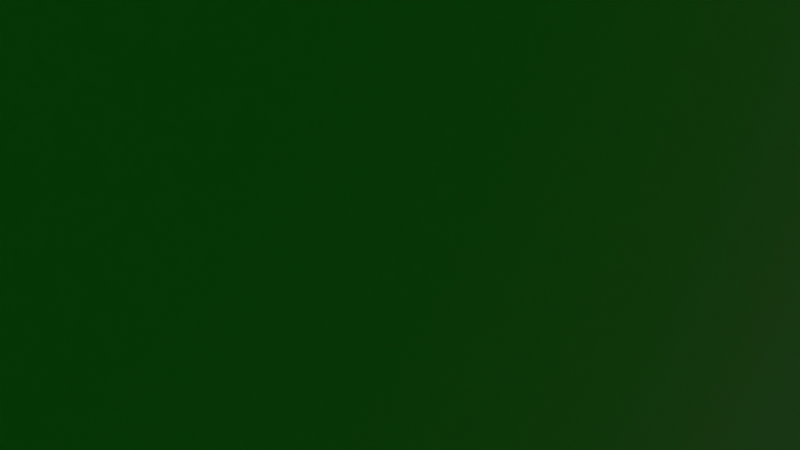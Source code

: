 # Source: InverseGravitySample.blend  (saved by Blender 4.0.36; exported with 4.5.12 LTS)
import bpy
from mathutils import Matrix  # noqa: F401  (used for matrix-valued properties, if any)

bpy.ops.wm.read_factory_settings(use_empty=True)
scene = bpy.context.scene
scene.name = 'Scene'

# ---- collections
col_collection = bpy.data.collections.new('Collection'); scene.collection.children.link(col_collection)
col_inversegravity = bpy.data.collections.new('InverseGravity'); scene.collection.children.link(col_inversegravity)

# ---- materials (node trees are filled in below, after node groups)
mat_monoinversal = bpy.data.materials.new('MonoInversal')
mat_monoinversal.alpha_threshold = 0.0
mat_monoinversal.use_transparent_shadow = False
mat_monoinversal.diffuse_color = (0.03036, 0.8003, 0.03127, 1.0)
mat_monoinversal.roughness = 0.08685
mat_monoinversal.line_color = (0.0, 0.0, 0.0, 1.0)
mat_monoinversallamp = bpy.data.materials.new('MonoInversalLamp')
mat_monoinversallamp.alpha_threshold = 0.0
mat_monoinversallamp.use_transparent_shadow = False
mat_monoinversallamp.diffuse_color = (0.06666, 0.1376, 0.8007, 1.0)
mat_monoinversallamp.roughness = 0.0
mat_monoinversallamp.line_color = (0.0, 0.0, 0.0, 1.0)

# ---- node groups
ng_auto_smooth = bpy.data.node_groups.new('Auto Smooth', 'GeometryNodeTree')
_s = ng_auto_smooth.interface.new_socket(name='Geometry', in_out='OUTPUT', socket_type='NodeSocketGeometry')
_s = ng_auto_smooth.interface.new_socket(name='Geometry', in_out='INPUT', socket_type='NodeSocketGeometry')
_s = ng_auto_smooth.interface.new_socket(name='Angle', in_out='INPUT', socket_type='NodeSocketFloat')
_s.subtype = 'ANGLE'
_s.min_value = 0.0
_s.max_value = 3.142
ng_auto_smooth.is_modifier = True
_N = ng_auto_smooth.nodes; _L = ng_auto_smooth.links
n0 = _N.new('NodeGroupOutput'); n0.name = 'Group Output'; n0.location = (480, -100)
n1 = _N.new('NodeGroupInput'); n1.name = 'Group Input'; n1.location = (-420, -300)
n2 = _N.new('NodeGroupInput'); n2.name = 'Group Input.001'; n2.location = (-60, -100)
n3 = _N.new('GeometryNodeSetShadeSmooth'); n3.name = 'Set Shade Smooth'; n3.location = (120, -100)
n3.domain = 'EDGE'
n4 = _N.new('GeometryNodeSetShadeSmooth'); n4.name = 'Set Shade Smooth.001'; n4.location = (300, -100)
n5 = _N.new('GeometryNodeInputMeshEdgeAngle'); n5.name = 'Edge Angle'; n5.location = (-420, -220)
n6 = _N.new('GeometryNodeInputEdgeSmooth'); n6.name = 'Is Edge Smooth'; n6.location = (-60, -160)
n7 = _N.new('GeometryNodeInputShadeSmooth'); n7.name = 'Is Face Smooth'; n7.location = (-240, -340)
n8 = _N.new('FunctionNodeBooleanMath'); n8.name = 'Boolean Math'; n8.location = (-60, -220)
n9 = _N.new('FunctionNodeCompare'); n9.name = 'Compare'; n9.location = (-240, -180)
n9.operation = 'LESS_EQUAL'
_L.new(n5.outputs[0], n9.inputs[0])
_L.new(n4.outputs[0], n0.inputs[0])
_L.new(n1.outputs[1], n9.inputs[1])
_L.new(n9.outputs[0], n8.inputs[0])
_L.new(n7.outputs[0], n8.inputs[1])
_L.new(n2.outputs[0], n3.inputs[0])
_L.new(n6.outputs[0], n3.inputs[1])
_L.new(n3.outputs[0], n4.inputs[0])
_L.new(n8.outputs[0], n3.inputs[2])
n0.is_active_output = True

# ---- material node trees
mat_monoinversal.use_nodes = True; mat_monoinversal.node_tree.nodes.clear()
_N = mat_monoinversal.node_tree.nodes; _L = mat_monoinversal.node_tree.links
n0 = _N.new('ShaderNodeOutputMaterial'); n0.name = 'Material Output'; n0.location = (300, 300)
n1 = _N.new('ShaderNodeBsdfPrincipled'); n1.name = 'Principled BSDF'; n1.location = (10, 300)
n1.inputs[0].default_value = (0.09822, 0.8001, 0.07006, 1.0)
n1.inputs[2].default_value = 0.06477
n1.inputs[3].default_value = 1.45
_L.new(n1.outputs[0], n0.inputs[0])
n0.is_active_output = True
mat_monoinversallamp.use_nodes = True; mat_monoinversallamp.node_tree.nodes.clear()
_N = mat_monoinversallamp.node_tree.nodes; _L = mat_monoinversallamp.node_tree.links
n0 = _N.new('ShaderNodeOutputMaterial'); n0.name = 'Material Output'; n0.location = (300, 300)
n1 = _N.new('ShaderNodeBsdfPrincipled'); n1.name = 'Principled BSDF'; n1.location = (10, 300)
n1.inputs[0].default_value = (0.1012, 0.1693, 0.8008, 1.0)
n1.inputs[2].default_value = 0.06477
n1.inputs[3].default_value = 1.45
n1.inputs[27].default_value = (0.08312, 0.1054, 1.0, 1.0)
n1.inputs[28].default_value = 1.0
_L.new(n1.outputs[0], n0.inputs[0])
n0.is_active_output = True

# ---- world
world_world = bpy.data.worlds.new('World'); scene.world = world_world
world_world.use_nodes = True; world_world.node_tree.nodes.clear()
_N = world_world.node_tree.nodes; _L = world_world.node_tree.links
n0 = _N.new('ShaderNodeOutputWorld'); n0.name = 'World Output'; n0.location = (300, 300)
n1 = _N.new('ShaderNodeBackground'); n1.name = 'Background'; n1.location = (10, 300)
n1.inputs[0].default_value = (0.05088, 0.05088, 0.05088, 1.0)
_L.new(n1.outputs[0], n0.inputs[0])
n0.is_active_output = True
world_world.color = (0.05088, 0.05088, 0.05088)
world_world.use_sun_shadow = False
world_world.sun_shadow_jitter_overblur = 0.0

# ---- cameras
cam_camera = bpy.data.cameras.new('Camera')
cam_camera.clip_end = 100.0
cam_camera.ortho_scale = 7.314

# ---- lights
light_light = bpy.data.lights.new('Light', 'POINT')
light_light.transmission_factor = 0.0
light_light.use_soft_falloff = False
light_light.energy = 1000.0
light_light.shadow_soft_size = 0.1
light_light.shadow_maximum_resolution = 0.006
light_light.use_absolute_resolution = True

# ---- meshes
me_cube_001 = bpy.data.meshes.new('Cube.001')
me_cube_001.from_pydata([(-7.0, -7.0, 0.0), (-9.1, -9.1, 2.25), (-7.0, 7.0, 0.0), (-9.1, 9.1, 2.25), (7.0, -7.0, 0.0), (9.1, -9.1, 2.25), (7.0, 7.0, 0.0), (9.1, 9.1, 2.25)], [], [(0, 1, 3, 2), (2, 3, 7, 6), (6, 7, 5, 4), (2, 6, 4, 0)])
_uv = me_cube_001.uv_layers.new(name='UVMap')
_uv.uv.foreach_set('vector', [0.375, 0.0, 0.625, 0.0, 0.625, 0.25, 0.375, 0.25, 0.375, 0.25, 0.625, 0.25, 0.625, 0.5, 0.375, 0.5, 0.375, 0.5, 0.625, 0.5, 0.625, 0.75, 0.375, 0.75, 0.125, 0.5, 0.375, 0.5, 0.375, 0.75, 0.125, 0.75])
me_cube_001.materials.append(mat_monoinversal)
me_cube_001.update()
me_cube_005 = bpy.data.meshes.new('Cube.005')
me_cube_005.from_pydata([(-1.0, -1.0, 0.0), (-1.0, -1.0, 10.0), (-1.0, 1.0, 0.0), (-1.0, 1.0, 10.0), (1.0, -1.0, 0.0), (1.0, -1.0, 10.0), (1.0, 1.0, 0.0), (1.0, 1.0, 10.0)], [], [(0, 1, 3, 2), (2, 3, 7, 6), (6, 7, 5, 4), (4, 5, 1, 0), (2, 6, 4, 0), (7, 3, 1, 5)])
_uv = me_cube_005.uv_layers.new(name='UVMap')
_uv.uv.foreach_set('vector', [0.375, 0.0, 0.625, 0.0, 0.625, 0.25, 0.375, 0.25, 0.375, 0.25, 0.625, 0.25, 0.625, 0.5, 0.375, 0.5, 0.375, 0.5, 0.625, 0.5, 0.625, 0.75, 0.375, 0.75, 0.375, 0.75, 0.625, 0.75, 0.625, 1.0, 0.375, 1.0, 0.125, 0.5, 0.375, 0.5, 0.375, 0.75, 0.125, 0.75, 0.625, 0.5, 0.875, 0.5, 0.875, 0.75, 0.625, 0.75])
me_cube_005.materials.append(mat_monoinversal)
me_cube_005.update()
me_cube_006 = bpy.data.meshes.new('Cube.006')
me_cube_006.from_pydata([(-1.0, -1.0, 0.0), (-1.0, -1.0, 10.0), (-1.0, 1.0, 0.0), (-1.0, 1.0, 10.0), (1.0, -1.0, 0.0), (1.0, -1.0, 10.0), (1.0, 1.0, 0.0), (1.0, 1.0, 10.0)], [], [(0, 1, 3, 2), (2, 3, 7, 6), (6, 7, 5, 4), (4, 5, 1, 0), (2, 6, 4, 0), (7, 3, 1, 5)])
_uv = me_cube_006.uv_layers.new(name='UVMap')
_uv.uv.foreach_set('vector', [0.375, 0.0, 0.625, 0.0, 0.625, 0.25, 0.375, 0.25, 0.375, 0.25, 0.625, 0.25, 0.625, 0.5, 0.375, 0.5, 0.375, 0.5, 0.625, 0.5, 0.625, 0.75, 0.375, 0.75, 0.375, 0.75, 0.625, 0.75, 0.625, 1.0, 0.375, 1.0, 0.125, 0.5, 0.375, 0.5, 0.375, 0.75, 0.125, 0.75, 0.625, 0.5, 0.875, 0.5, 0.875, 0.75, 0.625, 0.75])
me_cube_006.materials.append(mat_monoinversal)
me_cube_006.update()
me_cube_007 = bpy.data.meshes.new('Cube.007')
me_cube_007.from_pydata([(-1.0, -1.0, 0.0), (-1.0, -1.0, 10.0), (-1.0, 1.0, 0.0), (-1.0, 1.0, 10.0), (1.0, -1.0, 0.0), (1.0, -1.0, 10.0), (1.0, 1.0, 0.0), (1.0, 1.0, 10.0)], [], [(0, 1, 3, 2), (2, 3, 7, 6), (6, 7, 5, 4), (4, 5, 1, 0), (2, 6, 4, 0), (7, 3, 1, 5)])
_uv = me_cube_007.uv_layers.new(name='UVMap')
_uv.uv.foreach_set('vector', [0.375, 0.0, 0.625, 0.0, 0.625, 0.25, 0.375, 0.25, 0.375, 0.25, 0.625, 0.25, 0.625, 0.5, 0.375, 0.5, 0.375, 0.5, 0.625, 0.5, 0.625, 0.75, 0.375, 0.75, 0.375, 0.75, 0.625, 0.75, 0.625, 1.0, 0.375, 1.0, 0.125, 0.5, 0.375, 0.5, 0.375, 0.75, 0.125, 0.75, 0.625, 0.5, 0.875, 0.5, 0.875, 0.75, 0.625, 0.75])
me_cube_007.materials.append(mat_monoinversal)
me_cube_007.update()
me_cube_008 = bpy.data.meshes.new('Cube.008')
me_cube_008.from_pydata([(-1.0, -1.0, 0.0), (-1.0, -1.0, 10.0), (-1.0, 1.0, 0.0), (-1.0, 1.0, 10.0), (1.0, -1.0, 0.0), (1.0, -1.0, 10.0), (1.0, 1.0, 0.0), (1.0, 1.0, 10.0)], [], [(0, 1, 3, 2), (2, 3, 7, 6), (6, 7, 5, 4), (4, 5, 1, 0), (2, 6, 4, 0), (7, 3, 1, 5)])
_uv = me_cube_008.uv_layers.new(name='UVMap')
_uv.uv.foreach_set('vector', [0.375, 0.0, 0.625, 0.0, 0.625, 0.25, 0.375, 0.25, 0.375, 0.25, 0.625, 0.25, 0.625, 0.5, 0.375, 0.5, 0.375, 0.5, 0.625, 0.5, 0.625, 0.75, 0.375, 0.75, 0.375, 0.75, 0.625, 0.75, 0.625, 1.0, 0.375, 1.0, 0.125, 0.5, 0.375, 0.5, 0.375, 0.75, 0.125, 0.75, 0.625, 0.5, 0.875, 0.5, 0.875, 0.75, 0.625, 0.75])
me_cube_008.materials.append(mat_monoinversal)
me_cube_008.update()
me_cube_009 = bpy.data.meshes.new('Cube.009')
me_cube_009.from_pydata([(-1.0, -1.0, 0.0), (-1.0, -1.0, 10.0), (-1.0, 1.0, 0.0), (-1.0, 1.0, 10.0), (1.0, -1.0, 0.0), (1.0, -1.0, 10.0), (1.0, 1.0, 0.0), (1.0, 1.0, 10.0)], [], [(0, 1, 3, 2), (2, 3, 7, 6), (6, 7, 5, 4), (4, 5, 1, 0), (2, 6, 4, 0), (7, 3, 1, 5)])
_uv = me_cube_009.uv_layers.new(name='UVMap')
_uv.uv.foreach_set('vector', [0.375, 0.0, 0.625, 0.0, 0.625, 0.25, 0.375, 0.25, 0.375, 0.25, 0.625, 0.25, 0.625, 0.5, 0.375, 0.5, 0.375, 0.5, 0.625, 0.5, 0.625, 0.75, 0.375, 0.75, 0.375, 0.75, 0.625, 0.75, 0.625, 1.0, 0.375, 1.0, 0.125, 0.5, 0.375, 0.5, 0.375, 0.75, 0.125, 0.75, 0.625, 0.5, 0.875, 0.5, 0.875, 0.75, 0.625, 0.75])
me_cube_009.materials.append(mat_monoinversal)
me_cube_009.update()
me_cube_004 = bpy.data.meshes.new('Cube.004')
me_cube_004.from_pydata([(-10.0, -21.0, -2.384e-07), (-10.0, -21.0, 1.0), (-10.0, 10.0, 0.0), (-10.0, 10.0, 1.0), (10.0, -21.0, -2.384e-07), (10.0, -21.0, 1.0), (10.0, 10.0, 0.0), (10.0, 10.0, 1.0)], [], [(0, 1, 3, 2), (2, 3, 7, 6), (6, 7, 5, 4), (4, 5, 1, 0), (2, 6, 4, 0), (7, 3, 1, 5)])
_uv = me_cube_004.uv_layers.new(name='UVMap')
_uv.uv.foreach_set('vector', [0.375, 0.0, 0.625, 0.0, 0.625, 0.25, 0.375, 0.25, 0.375, 0.25, 0.625, 0.25, 0.625, 0.5, 0.375, 0.5, 0.375, 0.5, 0.625, 0.5, 0.625, 0.75, 0.375, 0.75, 0.375, 0.75, 0.625, 0.75, 0.625, 1.0, 0.375, 1.0, 0.125, 0.5, 0.375, 0.5, 0.375, 0.75, 0.125, 0.75, 0.625, 0.5, 0.875, 0.5, 0.875, 0.75, 0.625, 0.75])
me_cube_004.materials.append(mat_monoinversal)
me_cube_004.update()
me_roundcube = bpy.data.meshes.new('Roundcube')
me_roundcube.from_pydata([(14.43, 14.43, -14.43), (10.83, 15.93, -15.93), (7.217, 16.93, -16.93), (3.608, 17.49, -17.49), (-2.446e-07, 17.68, -17.68), (-3.608, 17.49, -17.49), (-7.217, 16.93, -16.93), (-10.83, 15.93, -15.93), (15.93, 15.93, -10.83), (11.95, 18.42, -11.95), (7.967, 20.01, -12.69), (3.984, 20.9, -13.12), (-2.446e-07, 21.19, -13.26), (-3.984, 20.9, -13.12), (-7.967, 20.01, -12.69), (-11.95, 18.42, -11.95), (16.93, 16.93, -7.217), (12.69, 20.01, -7.967), (8.463, 21.95, -8.463), (4.231, 23.03, -8.746), (-2.446e-07, 23.39, -8.839), (-4.231, 23.03, -8.746), (-8.463, 21.95, -8.463), (-12.69, 20.01, -7.967), (17.49, 17.49, -3.608), (13.12, 20.9, -3.984), (8.746, 23.03, -4.231), (4.373, 24.22, -4.373), (-2.446e-07, 24.61, -4.419), (-4.373, 24.22, -4.373), (-8.746, 23.03, -4.231), (-13.12, 20.9, -3.984), (17.68, 17.68, -7.746e-07), (13.26, 21.19, -7.746e-07), (8.839, 23.39, -7.746e-07), (4.419, 24.61, -7.746e-07), (-2.446e-07, 25.0, -7.746e-07), (-4.419, 24.61, -7.746e-07), (-8.839, 23.39, -7.746e-07), (-13.26, 21.19, -7.746e-07), (17.49, 17.49, 3.608), (13.12, 20.9, 3.984), (8.746, 23.03, 4.231), (4.373, 24.22, 4.373), (-2.446e-07, 24.61, 4.419), (-4.373, 24.22, 4.373), (-8.746, 23.03, 4.231), (-13.12, 20.9, 3.984), (16.93, 16.93, 7.217), (12.69, 20.01, 7.967), (8.463, 21.95, 8.463), (4.231, 23.03, 8.746), (-2.446e-07, 23.39, 8.839), (-4.231, 23.03, 8.746), (-8.463, 21.95, 8.463), (-12.69, 20.01, 7.967), (15.93, 15.93, 10.83), (11.95, 18.42, 11.95), (7.967, 20.01, 12.69), (3.984, 20.9, 13.12), (-2.446e-07, 21.19, 13.26), (-3.984, 20.9, 13.12), (-7.967, 20.01, 12.69), (-11.95, 18.42, 11.95), (-14.43, 14.43, -14.43), (-15.93, 10.83, -15.93), (-16.93, 7.217, -16.93), (-17.49, 3.608, -17.49), (-17.68, 6.856e-07, -17.68), (-17.49, -3.608, -17.49), (-16.93, -7.217, -16.93), (-15.93, -10.83, -15.93), (-15.93, 15.93, -10.83), (-18.42, 11.95, -11.95), (-20.01, 7.967, -12.69), (-20.9, 3.984, -13.12), (-21.19, 6.856e-07, -13.26), (-20.9, -3.984, -13.12), (-20.01, -7.967, -12.69), (-18.42, -11.95, -11.95), (-16.93, 16.93, -7.217), (-20.01, 12.69, -7.967), (-21.95, 8.463, -8.463), (-23.03, 4.231, -8.746), (-23.39, 6.856e-07, -8.839), (-23.03, -4.231, -8.746), (-21.95, -8.463, -8.463), (-20.01, -12.69, -7.967), (-17.49, 17.49, -3.608), (-20.9, 13.12, -3.984), (-23.03, 8.746, -4.231), (-24.22, 4.373, -4.373), (-24.61, 6.856e-07, -4.419), (-24.22, -4.373, -4.373), (-23.03, -8.746, -4.231), (-20.9, -13.12, -3.984), (-17.68, 17.68, -7.746e-07), (-21.19, 13.26, -7.746e-07), (-23.39, 8.839, -7.746e-07), (-24.61, 4.419, -7.746e-07), (-25.0, 6.856e-07, -7.746e-07), (-24.61, -4.419, -7.746e-07), (-23.39, -8.839, -7.746e-07), (-21.19, -13.26, -7.746e-07), (-17.49, 17.49, 3.608), (-20.9, 13.12, 3.984), (-23.03, 8.746, 4.231), (-24.22, 4.373, 4.373), (-24.61, 6.856e-07, 4.419), (-24.22, -4.373, 4.373), (-23.03, -8.746, 4.231), (-20.9, -13.12, 3.984), (-16.93, 16.93, 7.217), (-20.01, 12.69, 7.967), (-21.95, 8.463, 8.463), (-23.03, 4.231, 8.746), (-23.39, 6.856e-07, 8.839), (-23.03, -4.231, 8.746), (-21.95, -8.463, 8.463), (-20.01, -12.69, 7.967), (-15.93, 15.93, 10.83), (-18.42, 11.95, 11.95), (-20.01, 7.967, 12.69), (-20.9, 3.984, 13.12), (-21.19, 6.856e-07, 13.26), (-20.9, -3.984, 13.12), (-20.01, -7.967, 12.69), (-18.42, -11.95, 11.95), (-14.43, -14.43, -14.43), (-10.83, -15.93, -15.93), (-7.217, -16.93, -16.93), (-3.608, -17.49, -17.49), (-2.446e-07, -17.68, -17.68), (3.608, -17.49, -17.49), (7.217, -16.93, -16.93), (10.83, -15.93, -15.93), (-15.93, -15.93, -10.83), (-11.95, -18.42, -11.95), (-7.967, -20.01, -12.69), (-3.984, -20.9, -13.12), (-2.446e-07, -21.19, -13.26), (3.984, -20.9, -13.12), (7.967, -20.01, -12.69), (11.95, -18.42, -11.95), (-16.93, -16.93, -7.217), (-12.69, -20.01, -7.967), (-8.463, -21.95, -8.463), (-4.231, -23.03, -8.746), (-2.446e-07, -23.39, -8.839), (4.231, -23.03, -8.746), (8.463, -21.95, -8.463), (12.69, -20.01, -7.967), (-17.49, -17.49, -3.608), (-13.12, -20.9, -3.984), (-8.746, -23.03, -4.231), (-4.373, -24.22, -4.373), (-2.446e-07, -24.61, -4.419), (4.373, -24.22, -4.373), (8.746, -23.03, -4.231), (13.12, -20.9, -3.984), (-17.68, -17.68, -7.746e-07), (-13.26, -21.19, -7.746e-07), (-8.839, -23.39, -7.746e-07), (-4.419, -24.61, -7.746e-07), (-2.446e-07, -25.0, -7.746e-07), (4.419, -24.61, -7.746e-07), (8.839, -23.39, -7.746e-07), (13.26, -21.19, -7.746e-07), (-17.49, -17.49, 3.608), (-13.12, -20.9, 3.984), (-8.746, -23.03, 4.231), (-4.373, -24.22, 4.373), (-2.446e-07, -24.61, 4.419), (4.373, -24.22, 4.373), (8.746, -23.03, 4.231), (13.12, -20.9, 3.984), (-16.93, -16.93, 7.217), (-12.69, -20.01, 7.967), (-8.463, -21.95, 8.463), (-4.231, -23.03, 8.746), (-2.446e-07, -23.39, 8.839), (4.231, -23.03, 8.746), (8.463, -21.95, 8.463), (12.69, -20.01, 7.967), (-15.93, -15.93, 10.83), (-11.95, -18.42, 11.95), (-7.967, -20.01, 12.69), (-3.984, -20.9, 13.12), (-2.446e-07, -21.19, 13.26), (3.984, -20.9, 13.12), (7.967, -20.01, 12.69), (11.95, -18.42, 11.95), (14.43, -14.43, -14.43), (15.93, -10.83, -15.93), (16.93, -7.217, -16.93), (17.49, -3.608, -17.49), (17.68, 6.856e-07, -17.68), (17.49, 3.608, -17.49), (16.93, 7.217, -16.93), (15.93, 10.83, -15.93), (15.93, -15.93, -10.83), (18.42, -11.95, -11.95), (20.01, -7.967, -12.69), (20.9, -3.984, -13.12), (21.19, 6.856e-07, -13.26), (20.9, 3.984, -13.12), (20.01, 7.967, -12.69), (18.42, 11.95, -11.95), (16.93, -16.93, -7.217), (20.01, -12.69, -7.967), (21.95, -8.463, -8.463), (23.03, -4.231, -8.746), (23.39, 6.856e-07, -8.839), (23.03, 4.231, -8.746), (21.95, 8.463, -8.463), (20.01, 12.69, -7.967), (17.49, -17.49, -3.608), (20.9, -13.12, -3.984), (23.03, -8.746, -4.231), (24.22, -4.373, -4.373), (24.61, 6.856e-07, -4.419), (24.22, 4.373, -4.373), (23.03, 8.746, -4.231), (20.9, 13.12, -3.984), (17.68, -17.68, -7.746e-07), (21.19, -13.26, -7.746e-07), (23.39, -8.839, -7.746e-07), (24.61, -4.419, -7.746e-07), (25.0, 6.856e-07, -7.746e-07), (24.61, 4.419, -7.746e-07), (23.39, 8.839, -7.746e-07), (21.19, 13.26, -7.746e-07), (17.49, -17.49, 3.608), (20.9, -13.12, 3.984), (23.03, -8.746, 4.231), (24.22, -4.373, 4.373), (24.61, 6.856e-07, 4.419), (24.22, 4.373, 4.373), (23.03, 8.746, 4.231), (20.9, 13.12, 3.984), (16.93, -16.93, 7.217), (20.01, -12.69, 7.967), (21.95, -8.463, 8.463), (23.03, -4.231, 8.746), (23.39, 6.856e-07, 8.839), (23.03, 4.231, 8.746), (21.95, 8.463, 8.463), (20.01, 12.69, 7.967), (15.93, -15.93, 10.83), (18.42, -11.95, 11.95), (20.01, -7.967, 12.69), (20.9, -3.984, 13.12), (21.19, 6.856e-07, 13.26), (20.9, 3.984, 13.12), (20.01, 7.967, 12.69), (18.42, 11.95, 11.95), (11.95, -11.95, -18.42), (7.967, -12.69, -20.01), (3.984, -13.12, -20.9), (-2.446e-07, -13.26, -21.19), (-3.984, -13.12, -20.9), (-7.967, -12.69, -20.01), (-11.95, -11.95, -18.42), (12.69, -7.967, -20.01), (8.463, -8.463, -21.95), (-8.463, -8.463, -21.95), (-12.69, -7.967, -20.01), (13.12, -3.984, -20.9), (8.746, -4.231, -23.03), (-8.746, -4.231, -23.03), (-13.12, -3.984, -20.9), (13.26, 6.856e-07, -21.19), (8.839, 6.856e-07, -23.39), (-8.839, 6.856e-07, -23.39), (-13.26, 6.856e-07, -21.19), (13.12, 3.984, -20.9), (8.746, 4.231, -23.03), (-8.746, 4.231, -23.03), (-13.12, 3.984, -20.9), (12.69, 7.967, -20.01), (8.463, 8.463, -21.95), (4.231, 8.746, -23.03), (-2.446e-07, 8.839, -23.39), (-4.231, 8.746, -23.03), (-8.463, 8.463, -21.95), (-12.69, 7.967, -20.01), (11.95, 11.95, -18.42), (7.967, 12.69, -20.01), (3.984, 13.12, -20.9), (-2.446e-07, 13.26, -21.19), (-3.984, 13.12, -20.9), (-7.967, 12.69, -20.01), (-11.95, 11.95, -18.42), (14.43, 14.43, 14.43), (10.83, 15.93, 15.93), (7.217, 16.93, 16.93), (3.608, 17.49, 17.49), (-2.446e-07, 17.68, 17.68), (-3.608, 17.49, 17.49), (-7.217, 16.93, 16.93), (-10.83, 15.93, 15.93), (-14.43, 14.43, 14.43), (15.93, 10.83, 15.93), (11.95, 11.95, 18.42), (7.967, 12.69, 20.01), (3.984, 13.12, 20.9), (-2.446e-07, 13.26, 21.19), (-3.984, 13.12, 20.9), (-7.967, 12.69, 20.01), (-11.95, 11.95, 18.42), (-15.93, 10.83, 15.93), (16.93, 7.217, 16.93), (12.69, 7.967, 20.01), (8.463, 8.463, 21.95), (4.231, 8.746, 23.03), (-2.446e-07, 8.839, 23.39), (-4.231, 8.746, 23.03), (-8.463, 8.463, 21.95), (-12.69, 7.967, 20.01), (-16.93, 7.217, 16.93), (17.49, 3.608, 17.49), (13.12, 3.984, 20.9), (8.746, 4.231, 23.03), (4.373, 4.373, 24.22), (-2.446e-07, 4.419, 24.61), (-4.373, 4.373, 24.22), (-8.746, 4.231, 23.03), (-13.12, 3.984, 20.9), (-17.49, 3.608, 17.49), (17.68, 6.856e-07, 17.68), (13.26, 6.856e-07, 21.19), (8.839, 6.856e-07, 23.39), (4.419, 6.856e-07, 24.61), (-2.446e-07, 6.856e-07, 25.0), (-4.419, 6.856e-07, 24.61), (-8.839, 6.856e-07, 23.39), (-13.26, 6.856e-07, 21.19), (-17.68, 6.856e-07, 17.68), (17.49, -3.608, 17.49), (13.12, -3.984, 20.9), (8.746, -4.231, 23.03), (4.373, -4.373, 24.22), (-2.446e-07, -4.419, 24.61), (-4.373, -4.373, 24.22), (-8.746, -4.231, 23.03), (-13.12, -3.984, 20.9), (-17.49, -3.608, 17.49), (16.93, -7.217, 16.93), (12.69, -7.967, 20.01), (8.463, -8.463, 21.95), (4.231, -8.746, 23.03), (-2.446e-07, -8.839, 23.39), (-4.231, -8.746, 23.03), (-8.463, -8.463, 21.95), (-12.69, -7.967, 20.01), (-16.93, -7.217, 16.93), (15.93, -10.83, 15.93), (11.95, -11.95, 18.42), (7.967, -12.69, 20.01), (3.984, -13.12, 20.9), (-2.446e-07, -13.26, 21.19), (-3.984, -13.12, 20.9), (-7.967, -12.69, 20.01), (-11.95, -11.95, 18.42), (-15.93, -10.83, 15.93), (14.43, -14.43, 14.43), (10.83, -15.93, 15.93), (7.217, -16.93, 16.93), (3.608, -17.49, 17.49), (-2.446e-07, -17.68, 17.68), (-3.608, -17.49, 17.49), (-7.217, -16.93, 16.93), (-10.83, -15.93, 15.93), (-14.43, -14.43, 14.43)], [], [(0, 1, 9, 8), (1, 2, 10, 9), (2, 3, 11, 10), (3, 4, 12, 11), (4, 5, 13, 12), (5, 6, 14, 13), (6, 7, 15, 14), (7, 64, 72, 15), (8, 9, 17, 16), (9, 10, 18, 17), (10, 11, 19, 18), (11, 12, 20, 19), (12, 13, 21, 20), (13, 14, 22, 21), (14, 15, 23, 22), (15, 72, 80, 23), (16, 17, 25, 24), (17, 18, 26, 25), (18, 19, 27, 26), (19, 20, 28, 27), (20, 21, 29, 28), (21, 22, 30, 29), (22, 23, 31, 30), (23, 80, 88, 31), (24, 25, 33, 32), (25, 26, 34, 33), (26, 27, 35, 34), (27, 28, 36, 35), (28, 29, 37, 36), (29, 30, 38, 37), (30, 31, 39, 38), (31, 88, 96, 39), (32, 33, 41, 40), (33, 34, 42, 41), (34, 35, 43, 42), (35, 36, 44, 43), (36, 37, 45, 44), (37, 38, 46, 45), (38, 39, 47, 46), (39, 96, 104, 47), (40, 41, 49, 48), (41, 42, 50, 49), (42, 43, 51, 50), (43, 44, 52, 51), (44, 45, 53, 52), (45, 46, 54, 53), (46, 47, 55, 54), (47, 104, 112, 55), (48, 49, 57, 56), (49, 50, 58, 57), (50, 51, 59, 58), (51, 52, 60, 59), (52, 53, 61, 60), (53, 54, 62, 61), (54, 55, 63, 62), (55, 112, 120, 63), (56, 57, 294, 293), (57, 58, 295, 294), (58, 59, 296, 295), (59, 60, 297, 296), (60, 61, 298, 297), (61, 62, 299, 298), (62, 63, 300, 299), (63, 120, 301, 300), (64, 65, 73, 72), (65, 66, 74, 73), (66, 67, 75, 74), (67, 68, 76, 75), (68, 69, 77, 76), (69, 70, 78, 77), (70, 71, 79, 78), (71, 128, 136, 79), (72, 73, 81, 80), (73, 74, 82, 81), (74, 75, 83, 82), (75, 76, 84, 83), (76, 77, 85, 84), (77, 78, 86, 85), (78, 79, 87, 86), (79, 136, 144, 87), (80, 81, 89, 88), (81, 82, 90, 89), (82, 83, 91, 90), (83, 84, 92, 91), (84, 85, 93, 92), (85, 86, 94, 93), (86, 87, 95, 94), (87, 144, 152, 95), (88, 89, 97, 96), (89, 90, 98, 97), (90, 91, 99, 98), (91, 92, 100, 99), (92, 93, 101, 100), (93, 94, 102, 101), (94, 95, 103, 102), (95, 152, 160, 103), (96, 97, 105, 104), (97, 98, 106, 105), (98, 99, 107, 106), (99, 100, 108, 107), (100, 101, 109, 108), (101, 102, 110, 109), (102, 103, 111, 110), (103, 160, 168, 111), (104, 105, 113, 112), (105, 106, 114, 113), (106, 107, 115, 114), (107, 108, 116, 115), (108, 109, 117, 116), (109, 110, 118, 117), (110, 111, 119, 118), (111, 168, 176, 119), (112, 113, 121, 120), (113, 114, 122, 121), (114, 115, 123, 122), (115, 116, 124, 123), (116, 117, 125, 124), (117, 118, 126, 125), (118, 119, 127, 126), (119, 176, 184, 127), (120, 121, 310, 301), (121, 122, 319, 310), (122, 123, 328, 319), (123, 124, 337, 328), (124, 125, 346, 337), (125, 126, 355, 346), (126, 127, 364, 355), (127, 184, 373, 364), (128, 129, 137, 136), (129, 130, 138, 137), (130, 131, 139, 138), (131, 132, 140, 139), (132, 133, 141, 140), (133, 134, 142, 141), (134, 135, 143, 142), (135, 192, 200, 143), (136, 137, 145, 144), (137, 138, 146, 145), (138, 139, 147, 146), (139, 140, 148, 147), (140, 141, 149, 148), (141, 142, 150, 149), (142, 143, 151, 150), (143, 200, 208, 151), (144, 145, 153, 152), (145, 146, 154, 153), (146, 147, 155, 154), (147, 148, 156, 155), (148, 149, 157, 156), (149, 150, 158, 157), (150, 151, 159, 158), (151, 208, 216, 159), (152, 153, 161, 160), (153, 154, 162, 161), (154, 155, 163, 162), (155, 156, 164, 163), (156, 157, 165, 164), (157, 158, 166, 165), (158, 159, 167, 166), (159, 216, 224, 167), (160, 161, 169, 168), (161, 162, 170, 169), (162, 163, 171, 170), (163, 164, 172, 171), (164, 165, 173, 172), (165, 166, 174, 173), (166, 167, 175, 174), (167, 224, 232, 175), (168, 169, 177, 176), (169, 170, 178, 177), (170, 171, 179, 178), (171, 172, 180, 179), (172, 173, 181, 180), (173, 174, 182, 181), (174, 175, 183, 182), (175, 232, 240, 183), (176, 177, 185, 184), (177, 178, 186, 185), (178, 179, 187, 186), (179, 180, 188, 187), (180, 181, 189, 188), (181, 182, 190, 189), (182, 183, 191, 190), (183, 240, 248, 191), (184, 185, 372, 373), (185, 186, 371, 372), (186, 187, 370, 371), (187, 188, 369, 370), (188, 189, 368, 369), (189, 190, 367, 368), (190, 191, 366, 367), (191, 248, 365, 366), (192, 193, 201, 200), (193, 194, 202, 201), (194, 195, 203, 202), (195, 196, 204, 203), (196, 197, 205, 204), (197, 198, 206, 205), (198, 199, 207, 206), (199, 0, 8, 207), (200, 201, 209, 208), (201, 202, 210, 209), (202, 203, 211, 210), (203, 204, 212, 211), (204, 205, 213, 212), (205, 206, 214, 213), (206, 207, 215, 214), (207, 8, 16, 215), (208, 209, 217, 216), (209, 210, 218, 217), (210, 211, 219, 218), (211, 212, 220, 219), (212, 213, 221, 220), (213, 214, 222, 221), (214, 215, 223, 222), (215, 16, 24, 223), (216, 217, 225, 224), (217, 218, 226, 225), (218, 219, 227, 226), (219, 220, 228, 227), (220, 221, 229, 228), (221, 222, 230, 229), (222, 223, 231, 230), (223, 24, 32, 231), (224, 225, 233, 232), (225, 226, 234, 233), (226, 227, 235, 234), (227, 228, 236, 235), (228, 229, 237, 236), (229, 230, 238, 237), (230, 231, 239, 238), (231, 32, 40, 239), (232, 233, 241, 240), (233, 234, 242, 241), (234, 235, 243, 242), (235, 236, 244, 243), (236, 237, 245, 244), (237, 238, 246, 245), (238, 239, 247, 246), (239, 40, 48, 247), (240, 241, 249, 248), (241, 242, 250, 249), (242, 243, 251, 250), (243, 244, 252, 251), (244, 245, 253, 252), (245, 246, 254, 253), (246, 247, 255, 254), (247, 48, 56, 255), (248, 249, 356, 365), (249, 250, 347, 356), (250, 251, 338, 347), (251, 252, 329, 338), (252, 253, 320, 329), (253, 254, 311, 320), (254, 255, 302, 311), (255, 56, 293, 302), (192, 135, 256, 193), (135, 134, 257, 256), (134, 133, 258, 257), (133, 132, 259, 258), (132, 131, 260, 259), (131, 130, 261, 260), (130, 129, 262, 261), (129, 128, 71, 262), (193, 256, 263, 194), (256, 257, 264, 263), (261, 262, 266, 265), (262, 71, 70, 266), (194, 263, 267, 195), (263, 264, 268, 267), (265, 266, 270, 269), (266, 70, 69, 270), (195, 267, 271, 196), (267, 268, 272, 271), (269, 270, 274, 273), (270, 69, 68, 274), (196, 271, 275, 197), (271, 272, 276, 275), (273, 274, 278, 277), (274, 68, 67, 278), (197, 275, 279, 198), (275, 276, 280, 279), (277, 278, 285, 284), (278, 67, 66, 285), (198, 279, 286, 199), (279, 280, 287, 286), (280, 281, 288, 287), (281, 282, 289, 288), (282, 283, 290, 289), (283, 284, 291, 290), (284, 285, 292, 291), (285, 66, 65, 292), (199, 286, 1, 0), (286, 287, 2, 1), (287, 288, 3, 2), (288, 289, 4, 3), (289, 290, 5, 4), (290, 291, 6, 5), (291, 292, 7, 6), (292, 65, 64, 7), (293, 294, 303, 302), (294, 295, 304, 303), (295, 296, 305, 304), (296, 297, 306, 305), (297, 298, 307, 306), (298, 299, 308, 307), (299, 300, 309, 308), (300, 301, 310, 309), (302, 303, 312, 311), (303, 304, 313, 312), (304, 305, 314, 313), (305, 306, 315, 314), (306, 307, 316, 315), (307, 308, 317, 316), (308, 309, 318, 317), (309, 310, 319, 318), (311, 312, 321, 320), (312, 313, 322, 321), (313, 314, 323, 322), (314, 315, 324, 323), (315, 316, 325, 324), (316, 317, 326, 325), (317, 318, 327, 326), (318, 319, 328, 327), (320, 321, 330, 329), (321, 322, 331, 330), (322, 323, 332, 331), (323, 324, 333, 332), (324, 325, 334, 333), (325, 326, 335, 334), (326, 327, 336, 335), (327, 328, 337, 336), (329, 330, 339, 338), (330, 331, 340, 339), (331, 332, 341, 340), (332, 333, 342, 341), (333, 334, 343, 342), (334, 335, 344, 343), (335, 336, 345, 344), (336, 337, 346, 345), (338, 339, 348, 347), (339, 340, 349, 348), (340, 341, 350, 349), (341, 342, 351, 350), (342, 343, 352, 351), (343, 344, 353, 352), (344, 345, 354, 353), (345, 346, 355, 354), (347, 348, 357, 356), (348, 349, 358, 357), (349, 350, 359, 358), (350, 351, 360, 359), (351, 352, 361, 360), (352, 353, 362, 361), (353, 354, 363, 362), (354, 355, 364, 363), (356, 357, 366, 365), (357, 358, 367, 366), (358, 359, 368, 367), (359, 360, 369, 368), (360, 361, 370, 369), (361, 362, 371, 370), (362, 363, 372, 371), (363, 364, 373, 372)])
me_roundcube.polygons.foreach_set('use_smooth', [True] * 364)
me_roundcube.materials.append(mat_monoinversal)
me_roundcube.update()
me_cube_010 = bpy.data.meshes.new('Cube.010')
me_cube_010.from_pydata([(-0.7, -7.0, 0.3), (-0.7, -7.0, 1.7), (-0.7, 7.0, 0.3), (-0.7, 7.0, 1.7), (0.7, -7.0, 0.3), (0.7, -7.0, 1.7), (0.7, 7.0, 0.3), (0.7, 7.0, 1.7)], [], [(0, 1, 3, 2), (2, 3, 7, 6), (6, 7, 5, 4), (4, 5, 1, 0), (2, 6, 4, 0), (7, 3, 1, 5)])
_uv = me_cube_010.uv_layers.new(name='UVMap')
_uv.uv.foreach_set('vector', [0.375, 0.0, 0.625, 0.0, 0.625, 0.25, 0.375, 0.25, 0.375, 0.25, 0.625, 0.25, 0.625, 0.5, 0.375, 0.5, 0.375, 0.5, 0.625, 0.5, 0.625, 0.75, 0.375, 0.75, 0.375, 0.75, 0.625, 0.75, 0.625, 1.0, 0.375, 1.0, 0.125, 0.5, 0.375, 0.5, 0.375, 0.75, 0.125, 0.75, 0.625, 0.5, 0.875, 0.5, 0.875, 0.75, 0.625, 0.75])
me_cube_010.update()
me_cube_012 = bpy.data.meshes.new('Cube.012')
me_cube_012.from_pydata([(-4.0, -4.0, -1.0), (-2.106, -5.263, 26.56), (-4.0, 4.0, -1.0), (-2.094, -4.406, 30.67), (4.0, -4.0, -1.0), (2.094, -5.298, 26.56), (4.0, 4.0, -1.0), (2.106, -4.441, 30.67)], [], [(0, 1, 3, 2), (2, 3, 7, 6), (6, 7, 5, 4), (4, 5, 1, 0), (2, 6, 4, 0), (7, 3, 1, 5)])
_uv = me_cube_012.uv_layers.new(name='UVMap')
_uv.uv.foreach_set('vector', [0.375, 0.0, 0.625, 0.0, 0.625, 0.25, 0.375, 0.25, 0.375, 0.25, 0.625, 0.25, 0.625, 0.5, 0.375, 0.5, 0.375, 0.5, 0.625, 0.5, 0.625, 0.75, 0.375, 0.75, 0.375, 0.75, 0.625, 0.75, 0.625, 1.0, 0.375, 1.0, 0.125, 0.5, 0.375, 0.5, 0.375, 0.75, 0.125, 0.75, 0.625, 0.5, 0.875, 0.5, 0.875, 0.75, 0.625, 0.75])
me_cube_012.materials.append(mat_monoinversal)
me_cube_012.update()
me_cube_013 = bpy.data.meshes.new('Cube.013')
me_cube_013.from_pydata([(-4.0, -4.0, -1.0), (-2.106, -5.263, 26.56), (-4.0, 4.0, -1.0), (-2.094, -4.406, 30.67), (4.0, -4.0, -1.0), (2.094, -5.298, 26.56), (4.0, 4.0, -1.0), (2.106, -4.441, 30.67)], [], [(0, 1, 3, 2), (2, 3, 7, 6), (6, 7, 5, 4), (4, 5, 1, 0), (2, 6, 4, 0), (7, 3, 1, 5)])
_uv = me_cube_013.uv_layers.new(name='UVMap')
_uv.uv.foreach_set('vector', [0.375, 0.0, 0.625, 0.0, 0.625, 0.25, 0.375, 0.25, 0.375, 0.25, 0.625, 0.25, 0.625, 0.5, 0.375, 0.5, 0.375, 0.5, 0.625, 0.5, 0.625, 0.75, 0.375, 0.75, 0.375, 0.75, 0.625, 0.75, 0.625, 1.0, 0.375, 1.0, 0.125, 0.5, 0.375, 0.5, 0.375, 0.75, 0.125, 0.75, 0.625, 0.5, 0.875, 0.5, 0.875, 0.75, 0.625, 0.75])
me_cube_013.materials.append(mat_monoinversal)
me_cube_013.update()
me_cube_014 = bpy.data.meshes.new('Cube.014')
me_cube_014.from_pydata([(-4.0, -4.0, -1.0), (-2.106, -5.263, 26.56), (-4.0, 4.0, -1.0), (-2.094, -4.406, 30.67), (4.0, -4.0, -1.0), (2.094, -5.298, 26.56), (4.0, 4.0, -1.0), (2.106, -4.441, 30.67)], [], [(0, 1, 3, 2), (2, 3, 7, 6), (6, 7, 5, 4), (4, 5, 1, 0), (2, 6, 4, 0), (7, 3, 1, 5)])
_uv = me_cube_014.uv_layers.new(name='UVMap')
_uv.uv.foreach_set('vector', [0.375, 0.0, 0.625, 0.0, 0.625, 0.25, 0.375, 0.25, 0.375, 0.25, 0.625, 0.25, 0.625, 0.5, 0.375, 0.5, 0.375, 0.5, 0.625, 0.5, 0.625, 0.75, 0.375, 0.75, 0.375, 0.75, 0.625, 0.75, 0.625, 1.0, 0.375, 1.0, 0.125, 0.5, 0.375, 0.5, 0.375, 0.75, 0.125, 0.75, 0.625, 0.5, 0.875, 0.5, 0.875, 0.75, 0.625, 0.75])
me_cube_014.materials.append(mat_monoinversal)
me_cube_014.update()
me_cube_015 = bpy.data.meshes.new('Cube.015')
me_cube_015.from_pydata([(-4.0, -4.0, -1.0), (-2.106, -5.263, 26.56), (-4.0, 4.0, -1.0), (-2.094, -4.406, 30.67), (4.0, -4.0, -1.0), (2.094, -5.298, 26.56), (4.0, 4.0, -1.0), (2.106, -4.441, 30.67)], [], [(0, 1, 3, 2), (2, 3, 7, 6), (6, 7, 5, 4), (4, 5, 1, 0), (2, 6, 4, 0), (7, 3, 1, 5)])
_uv = me_cube_015.uv_layers.new(name='UVMap')
_uv.uv.foreach_set('vector', [0.375, 0.0, 0.625, 0.0, 0.625, 0.25, 0.375, 0.25, 0.375, 0.25, 0.625, 0.25, 0.625, 0.5, 0.375, 0.5, 0.375, 0.5, 0.625, 0.5, 0.625, 0.75, 0.375, 0.75, 0.375, 0.75, 0.625, 0.75, 0.625, 1.0, 0.375, 1.0, 0.125, 0.5, 0.375, 0.5, 0.375, 0.75, 0.125, 0.75, 0.625, 0.5, 0.875, 0.5, 0.875, 0.75, 0.625, 0.75])
me_cube_015.materials.append(mat_monoinversal)
me_cube_015.update()
me_cube_016 = bpy.data.meshes.new('Cube.016')
me_cube_016.from_pydata([(-4.0, -4.0, -1.0), (-2.106, -5.263, 26.56), (-4.0, 4.0, -1.0), (-2.094, -4.406, 30.67), (4.0, -4.0, -1.0), (2.094, -5.298, 26.56), (4.0, 4.0, -1.0), (2.106, -4.441, 30.67)], [], [(0, 1, 3, 2), (2, 3, 7, 6), (6, 7, 5, 4), (4, 5, 1, 0), (2, 6, 4, 0), (7, 3, 1, 5)])
_uv = me_cube_016.uv_layers.new(name='UVMap')
_uv.uv.foreach_set('vector', [0.375, 0.0, 0.625, 0.0, 0.625, 0.25, 0.375, 0.25, 0.375, 0.25, 0.625, 0.25, 0.625, 0.5, 0.375, 0.5, 0.375, 0.5, 0.625, 0.5, 0.625, 0.75, 0.375, 0.75, 0.375, 0.75, 0.625, 0.75, 0.625, 1.0, 0.375, 1.0, 0.125, 0.5, 0.375, 0.5, 0.375, 0.75, 0.125, 0.75, 0.625, 0.5, 0.875, 0.5, 0.875, 0.75, 0.625, 0.75])
me_cube_016.materials.append(mat_monoinversal)
me_cube_016.update()
me_icosphere = bpy.data.meshes.new('Icosphere')
me_icosphere.from_pydata([(0.0, 0.0, -1.0), (0.7236, -0.5257, -0.4472), (-0.2764, -0.8506, -0.4472), (-0.8944, 0.0, -0.4472), (-0.2764, 0.8506, -0.4472), (0.7236, 0.5257, -0.4472), (0.2764, -0.8506, 0.4472), (-0.7236, -0.5257, 0.4472), (-0.7236, 0.5257, 0.4472), (0.2764, 0.8506, 0.4472), (0.8944, 0.0, 0.4472), (0.0, 0.0, 1.0), (-0.1625, -0.5, -0.8507), (0.4253, -0.309, -0.8507), (0.2629, -0.809, -0.5257), (0.8506, 0.0, -0.5257), (0.4253, 0.309, -0.8507), (-0.5257, 0.0, -0.8507), (-0.6882, -0.5, -0.5257), (-0.1625, 0.5, -0.8507), (-0.6882, 0.5, -0.5257), (0.2629, 0.809, -0.5257), (0.9511, -0.309, 0.0), (0.9511, 0.309, 0.0), (0.0, -1.0, 0.0), (0.5878, -0.809, 0.0), (-0.9511, -0.309, 0.0), (-0.5878, -0.809, 0.0), (-0.5878, 0.809, 0.0), (-0.9511, 0.309, 0.0), (0.5878, 0.809, 0.0), (0.0, 1.0, 0.0), (0.6882, -0.5, 0.5257), (-0.2629, -0.809, 0.5257), (-0.8506, 0.0, 0.5257), (-0.2629, 0.809, 0.5257), (0.6882, 0.5, 0.5257), (0.1625, -0.5, 0.8507), (0.5257, 0.0, 0.8507), (-0.4253, -0.309, 0.8507), (-0.4253, 0.309, 0.8507), (0.1625, 0.5, 0.8507)], [], [(0, 13, 12), (1, 13, 15), (0, 12, 17), (0, 17, 19), (0, 19, 16), (1, 15, 22), (2, 14, 24), (3, 18, 26), (4, 20, 28), (5, 21, 30), (1, 22, 25), (2, 24, 27), (3, 26, 29), (4, 28, 31), (5, 30, 23), (6, 32, 37), (7, 33, 39), (8, 34, 40), (9, 35, 41), (10, 36, 38), (38, 41, 11), (38, 36, 41), (36, 9, 41), (41, 40, 11), (41, 35, 40), (35, 8, 40), (40, 39, 11), (40, 34, 39), (34, 7, 39), (39, 37, 11), (39, 33, 37), (33, 6, 37), (37, 38, 11), (37, 32, 38), (32, 10, 38), (23, 36, 10), (23, 30, 36), (30, 9, 36), (31, 35, 9), (31, 28, 35), (28, 8, 35), (29, 34, 8), (29, 26, 34), (26, 7, 34), (27, 33, 7), (27, 24, 33), (24, 6, 33), (25, 32, 6), (25, 22, 32), (22, 10, 32), (30, 31, 9), (30, 21, 31), (21, 4, 31), (28, 29, 8), (28, 20, 29), (20, 3, 29), (26, 27, 7), (26, 18, 27), (18, 2, 27), (24, 25, 6), (24, 14, 25), (14, 1, 25), (22, 23, 10), (22, 15, 23), (15, 5, 23), (16, 21, 5), (16, 19, 21), (19, 4, 21), (19, 20, 4), (19, 17, 20), (17, 3, 20), (17, 18, 3), (17, 12, 18), (12, 2, 18), (15, 16, 5), (15, 13, 16), (13, 0, 16), (12, 14, 2), (12, 13, 14), (13, 1, 14)])
me_icosphere.polygons.foreach_set('use_smooth', [True] * 80)
_uv = me_icosphere.uv_layers.new(name='UVMap')
_uv.uv.foreach_set('vector', [0.1818, 0.0, 0.2273, 0.07873, 0.1364, 0.07873, 0.2727, 0.1575, 0.3182, 0.07873, 0.3636, 0.1575, 0.9091, 0.0, 0.9545, 0.07873, 0.8636, 0.07873, 0.7273, 0.0, 0.7727, 0.07873, 0.6818, 0.07873, 0.5455, 0.0, 0.5909, 0.07873, 0.5, 0.07873, 0.2727, 0.1575, 0.3636, 0.1575, 0.3182, 0.2362, 0.09091, 0.1575, 0.1818, 0.1575, 0.1364, 0.2362, 0.8182, 0.1575, 0.9091, 0.1575, 0.8636, 0.2362, 0.6364, 0.1575, 0.7273, 0.1575, 0.6818, 0.2362, 0.4545, 0.1575, 0.5455, 0.1575, 0.5, 0.2362, 0.2727, 0.1575, 0.3182, 0.2362, 0.2273, 0.2362, 0.09091, 0.1575, 0.1364, 0.2362, 0.04546, 0.2362, 0.8182, 0.1575, 0.8636, 0.2362, 0.7727, 0.2362, 0.6364, 0.1575, 0.6818, 0.2362, 0.5909, 0.2362, 0.4545, 0.1575, 0.5, 0.2362, 0.4091, 0.2362, 0.1818, 0.3149, 0.2727, 0.3149, 0.2273, 0.3937, 0.0, 0.3149, 0.09091, 0.3149, 0.04546, 0.3937, 0.7273, 0.3149, 0.8182, 0.3149, 0.7727, 0.3937, 0.5455, 0.3149, 0.6364, 0.3149, 0.5909, 0.3937, 0.3636, 0.3149, 0.4545, 0.3149, 0.4091, 0.3937, 0.4091, 0.3937, 0.5, 0.3937, 0.4545, 0.4724, 0.4091, 0.3937, 0.4545, 0.3149, 0.5, 0.3937, 0.4545, 0.3149, 0.5455, 0.3149, 0.5, 0.3937, 0.5909, 0.3937, 0.6818, 0.3937, 0.6364, 0.4724, 0.5909, 0.3937, 0.6364, 0.3149, 0.6818, 0.3937, 0.6364, 0.3149, 0.7273, 0.3149, 0.6818, 0.3937, 0.7727, 0.3937, 0.8636, 0.3937, 0.8182, 0.4724, 0.7727, 0.3937, 0.8182, 0.3149, 0.8636, 0.3937, 0.8182, 0.3149, 0.9091, 0.3149, 0.8636, 0.3937, 0.04546, 0.3937, 0.1364, 0.3937, 0.09091, 0.4724, 0.04546, 0.3937, 0.09091, 0.3149, 0.1364, 0.3937, 0.09091, 0.3149, 0.1818, 0.3149, 0.1364, 0.3937, 0.2273, 0.3937, 0.3182, 0.3937, 0.2727, 0.4724, 0.2273, 0.3937, 0.2727, 0.3149, 0.3182, 0.3937, 0.2727, 0.3149, 0.3636, 0.3149, 0.3182, 0.3937, 0.4091, 0.2362, 0.4545, 0.3149, 0.3636, 0.3149, 0.4091, 0.2362, 0.5, 0.2362, 0.4545, 0.3149, 0.5, 0.2362, 0.5455, 0.3149, 0.4545, 0.3149, 0.5909, 0.2362, 0.6364, 0.3149, 0.5455, 0.3149, 0.5909, 0.2362, 0.6818, 0.2362, 0.6364, 0.3149, 0.6818, 0.2362, 0.7273, 0.3149, 0.6364, 0.3149, 0.7727, 0.2362, 0.8182, 0.3149, 0.7273, 0.3149, 0.7727, 0.2362, 0.8636, 0.2362, 0.8182, 0.3149, 0.8636, 0.2362, 0.9091, 0.3149, 0.8182, 0.3149, 0.04546, 0.2362, 0.09091, 0.3149, 0.0, 0.3149, 0.04546, 0.2362, 0.1364, 0.2362, 0.09091, 0.3149, 0.1364, 0.2362, 0.1818, 0.3149, 0.09091, 0.3149, 0.2273, 0.2362, 0.2727, 0.3149, 0.1818, 0.3149, 0.2273, 0.2362, 0.3182, 0.2362, 0.2727, 0.3149, 0.3182, 0.2362, 0.3636, 0.3149, 0.2727, 0.3149, 0.5, 0.2362, 0.5909, 0.2362, 0.5455, 0.3149, 0.5, 0.2362, 0.5455, 0.1575, 0.5909, 0.2362, 0.5455, 0.1575, 0.6364, 0.1575, 0.5909, 0.2362, 0.6818, 0.2362, 0.7727, 0.2362, 0.7273, 0.3149, 0.6818, 0.2362, 0.7273, 0.1575, 0.7727, 0.2362, 0.7273, 0.1575, 0.8182, 0.1575, 0.7727, 0.2362, 0.8636, 0.2362, 0.9545, 0.2362, 0.9091, 0.3149, 0.8636, 0.2362, 0.9091, 0.1575, 0.9545, 0.2362, 0.9091, 0.1575, 1.0, 0.1575, 0.9545, 0.2362, 0.1364, 0.2362, 0.2273, 0.2362, 0.1818, 0.3149, 0.1364, 0.2362, 0.1818, 0.1575, 0.2273, 0.2362, 0.1818, 0.1575, 0.2727, 0.1575, 0.2273, 0.2362, 0.3182, 0.2362, 0.4091, 0.2362, 0.3636, 0.3149, 0.3182, 0.2362, 0.3636, 0.1575, 0.4091, 0.2362, 0.3636, 0.1575, 0.4545, 0.1575, 0.4091, 0.2362, 0.5, 0.07873, 0.5455, 0.1575, 0.4545, 0.1575, 0.5, 0.07873, 0.5909, 0.07873, 0.5455, 0.1575, 0.5909, 0.07873, 0.6364, 0.1575, 0.5455, 0.1575, 0.6818, 0.07873, 0.7273, 0.1575, 0.6364, 0.1575, 0.6818, 0.07873, 0.7727, 0.07873, 0.7273, 0.1575, 0.7727, 0.07873, 0.8182, 0.1575, 0.7273, 0.1575, 0.8636, 0.07873, 0.9091, 0.1575, 0.8182, 0.1575, 0.8636, 0.07873, 0.9545, 0.07873, 0.9091, 0.1575, 0.9545, 0.07873, 1.0, 0.1575, 0.9091, 0.1575, 0.3636, 0.1575, 0.4091, 0.07873, 0.4545, 0.1575, 0.3636, 0.1575, 0.3182, 0.07873, 0.4091, 0.07873, 0.3182, 0.07873, 0.3636, 0.0, 0.4091, 0.07873, 0.1364, 0.07873, 0.1818, 0.1575, 0.09091, 0.1575, 0.1364, 0.07873, 0.2273, 0.07873, 0.1818, 0.1575, 0.2273, 0.07873, 0.2727, 0.1575, 0.1818, 0.1575])
me_icosphere.materials.append(mat_monoinversal)
me_icosphere.update()
me_icosphere_001 = bpy.data.meshes.new('Icosphere.001')
me_icosphere_001.from_pydata([(0.0, 0.0, -1.0), (0.7236, -0.5257, -0.4472), (-0.2764, -0.8506, -0.4472), (-0.8944, 0.0, -0.4472), (-0.2764, 0.8506, -0.4472), (0.7236, 0.5257, -0.4472), (0.2764, -0.8506, 0.4472), (-0.7236, -0.5257, 0.4472), (-0.7236, 0.5257, 0.4472), (0.2764, 0.8506, 0.4472), (0.8944, 0.0, 0.4472), (0.0, 0.0, 1.0), (-0.1625, -0.5, -0.8507), (0.4253, -0.309, -0.8507), (0.2629, -0.809, -0.5257), (0.8506, 0.0, -0.5257), (0.4253, 0.309, -0.8507), (-0.5257, 0.0, -0.8507), (-0.6882, -0.5, -0.5257), (-0.1625, 0.5, -0.8507), (-0.6882, 0.5, -0.5257), (0.2629, 0.809, -0.5257), (0.9511, -0.309, 0.0), (0.9511, 0.309, 0.0), (0.0, -1.0, 0.0), (0.5878, -0.809, 0.0), (-0.9511, -0.309, 0.0), (-0.5878, -0.809, 0.0), (-0.5878, 0.809, 0.0), (-0.9511, 0.309, 0.0), (0.5878, 0.809, 0.0), (0.0, 1.0, 0.0), (0.6882, -0.5, 0.5257), (-0.2629, -0.809, 0.5257), (-0.8506, 0.0, 0.5257), (-0.2629, 0.809, 0.5257), (0.6882, 0.5, 0.5257), (0.1625, -0.5, 0.8507), (0.5257, 0.0, 0.8507), (-0.4253, -0.309, 0.8507), (-0.4253, 0.309, 0.8507), (0.1625, 0.5, 0.8507)], [], [(0, 13, 12), (1, 13, 15), (0, 12, 17), (0, 17, 19), (0, 19, 16), (1, 15, 22), (2, 14, 24), (3, 18, 26), (4, 20, 28), (5, 21, 30), (1, 22, 25), (2, 24, 27), (3, 26, 29), (4, 28, 31), (5, 30, 23), (6, 32, 37), (7, 33, 39), (8, 34, 40), (9, 35, 41), (10, 36, 38), (38, 41, 11), (38, 36, 41), (36, 9, 41), (41, 40, 11), (41, 35, 40), (35, 8, 40), (40, 39, 11), (40, 34, 39), (34, 7, 39), (39, 37, 11), (39, 33, 37), (33, 6, 37), (37, 38, 11), (37, 32, 38), (32, 10, 38), (23, 36, 10), (23, 30, 36), (30, 9, 36), (31, 35, 9), (31, 28, 35), (28, 8, 35), (29, 34, 8), (29, 26, 34), (26, 7, 34), (27, 33, 7), (27, 24, 33), (24, 6, 33), (25, 32, 6), (25, 22, 32), (22, 10, 32), (30, 31, 9), (30, 21, 31), (21, 4, 31), (28, 29, 8), (28, 20, 29), (20, 3, 29), (26, 27, 7), (26, 18, 27), (18, 2, 27), (24, 25, 6), (24, 14, 25), (14, 1, 25), (22, 23, 10), (22, 15, 23), (15, 5, 23), (16, 21, 5), (16, 19, 21), (19, 4, 21), (19, 20, 4), (19, 17, 20), (17, 3, 20), (17, 18, 3), (17, 12, 18), (12, 2, 18), (15, 16, 5), (15, 13, 16), (13, 0, 16), (12, 14, 2), (12, 13, 14), (13, 1, 14)])
me_icosphere_001.polygons.foreach_set('use_smooth', [True] * 80)
_uv = me_icosphere_001.uv_layers.new(name='UVMap')
_uv.uv.foreach_set('vector', [0.1818, 0.0, 0.2273, 0.07873, 0.1364, 0.07873, 0.2727, 0.1575, 0.3182, 0.07873, 0.3636, 0.1575, 0.9091, 0.0, 0.9545, 0.07873, 0.8636, 0.07873, 0.7273, 0.0, 0.7727, 0.07873, 0.6818, 0.07873, 0.5455, 0.0, 0.5909, 0.07873, 0.5, 0.07873, 0.2727, 0.1575, 0.3636, 0.1575, 0.3182, 0.2362, 0.09091, 0.1575, 0.1818, 0.1575, 0.1364, 0.2362, 0.8182, 0.1575, 0.9091, 0.1575, 0.8636, 0.2362, 0.6364, 0.1575, 0.7273, 0.1575, 0.6818, 0.2362, 0.4545, 0.1575, 0.5455, 0.1575, 0.5, 0.2362, 0.2727, 0.1575, 0.3182, 0.2362, 0.2273, 0.2362, 0.09091, 0.1575, 0.1364, 0.2362, 0.04546, 0.2362, 0.8182, 0.1575, 0.8636, 0.2362, 0.7727, 0.2362, 0.6364, 0.1575, 0.6818, 0.2362, 0.5909, 0.2362, 0.4545, 0.1575, 0.5, 0.2362, 0.4091, 0.2362, 0.1818, 0.3149, 0.2727, 0.3149, 0.2273, 0.3937, 0.0, 0.3149, 0.09091, 0.3149, 0.04546, 0.3937, 0.7273, 0.3149, 0.8182, 0.3149, 0.7727, 0.3937, 0.5455, 0.3149, 0.6364, 0.3149, 0.5909, 0.3937, 0.3636, 0.3149, 0.4545, 0.3149, 0.4091, 0.3937, 0.4091, 0.3937, 0.5, 0.3937, 0.4545, 0.4724, 0.4091, 0.3937, 0.4545, 0.3149, 0.5, 0.3937, 0.4545, 0.3149, 0.5455, 0.3149, 0.5, 0.3937, 0.5909, 0.3937, 0.6818, 0.3937, 0.6364, 0.4724, 0.5909, 0.3937, 0.6364, 0.3149, 0.6818, 0.3937, 0.6364, 0.3149, 0.7273, 0.3149, 0.6818, 0.3937, 0.7727, 0.3937, 0.8636, 0.3937, 0.8182, 0.4724, 0.7727, 0.3937, 0.8182, 0.3149, 0.8636, 0.3937, 0.8182, 0.3149, 0.9091, 0.3149, 0.8636, 0.3937, 0.04546, 0.3937, 0.1364, 0.3937, 0.09091, 0.4724, 0.04546, 0.3937, 0.09091, 0.3149, 0.1364, 0.3937, 0.09091, 0.3149, 0.1818, 0.3149, 0.1364, 0.3937, 0.2273, 0.3937, 0.3182, 0.3937, 0.2727, 0.4724, 0.2273, 0.3937, 0.2727, 0.3149, 0.3182, 0.3937, 0.2727, 0.3149, 0.3636, 0.3149, 0.3182, 0.3937, 0.4091, 0.2362, 0.4545, 0.3149, 0.3636, 0.3149, 0.4091, 0.2362, 0.5, 0.2362, 0.4545, 0.3149, 0.5, 0.2362, 0.5455, 0.3149, 0.4545, 0.3149, 0.5909, 0.2362, 0.6364, 0.3149, 0.5455, 0.3149, 0.5909, 0.2362, 0.6818, 0.2362, 0.6364, 0.3149, 0.6818, 0.2362, 0.7273, 0.3149, 0.6364, 0.3149, 0.7727, 0.2362, 0.8182, 0.3149, 0.7273, 0.3149, 0.7727, 0.2362, 0.8636, 0.2362, 0.8182, 0.3149, 0.8636, 0.2362, 0.9091, 0.3149, 0.8182, 0.3149, 0.04546, 0.2362, 0.09091, 0.3149, 0.0, 0.3149, 0.04546, 0.2362, 0.1364, 0.2362, 0.09091, 0.3149, 0.1364, 0.2362, 0.1818, 0.3149, 0.09091, 0.3149, 0.2273, 0.2362, 0.2727, 0.3149, 0.1818, 0.3149, 0.2273, 0.2362, 0.3182, 0.2362, 0.2727, 0.3149, 0.3182, 0.2362, 0.3636, 0.3149, 0.2727, 0.3149, 0.5, 0.2362, 0.5909, 0.2362, 0.5455, 0.3149, 0.5, 0.2362, 0.5455, 0.1575, 0.5909, 0.2362, 0.5455, 0.1575, 0.6364, 0.1575, 0.5909, 0.2362, 0.6818, 0.2362, 0.7727, 0.2362, 0.7273, 0.3149, 0.6818, 0.2362, 0.7273, 0.1575, 0.7727, 0.2362, 0.7273, 0.1575, 0.8182, 0.1575, 0.7727, 0.2362, 0.8636, 0.2362, 0.9545, 0.2362, 0.9091, 0.3149, 0.8636, 0.2362, 0.9091, 0.1575, 0.9545, 0.2362, 0.9091, 0.1575, 1.0, 0.1575, 0.9545, 0.2362, 0.1364, 0.2362, 0.2273, 0.2362, 0.1818, 0.3149, 0.1364, 0.2362, 0.1818, 0.1575, 0.2273, 0.2362, 0.1818, 0.1575, 0.2727, 0.1575, 0.2273, 0.2362, 0.3182, 0.2362, 0.4091, 0.2362, 0.3636, 0.3149, 0.3182, 0.2362, 0.3636, 0.1575, 0.4091, 0.2362, 0.3636, 0.1575, 0.4545, 0.1575, 0.4091, 0.2362, 0.5, 0.07873, 0.5455, 0.1575, 0.4545, 0.1575, 0.5, 0.07873, 0.5909, 0.07873, 0.5455, 0.1575, 0.5909, 0.07873, 0.6364, 0.1575, 0.5455, 0.1575, 0.6818, 0.07873, 0.7273, 0.1575, 0.6364, 0.1575, 0.6818, 0.07873, 0.7727, 0.07873, 0.7273, 0.1575, 0.7727, 0.07873, 0.8182, 0.1575, 0.7273, 0.1575, 0.8636, 0.07873, 0.9091, 0.1575, 0.8182, 0.1575, 0.8636, 0.07873, 0.9545, 0.07873, 0.9091, 0.1575, 0.9545, 0.07873, 1.0, 0.1575, 0.9091, 0.1575, 0.3636, 0.1575, 0.4091, 0.07873, 0.4545, 0.1575, 0.3636, 0.1575, 0.3182, 0.07873, 0.4091, 0.07873, 0.3182, 0.07873, 0.3636, 0.0, 0.4091, 0.07873, 0.1364, 0.07873, 0.1818, 0.1575, 0.09091, 0.1575, 0.1364, 0.07873, 0.2273, 0.07873, 0.1818, 0.1575, 0.2273, 0.07873, 0.2727, 0.1575, 0.1818, 0.1575])
me_icosphere_001.materials.append(mat_monoinversal)
me_icosphere_001.update()
me_icosphere_002 = bpy.data.meshes.new('Icosphere.002')
me_icosphere_002.from_pydata([(0.0, 0.0, -1.0), (0.7236, -0.5257, -0.4472), (-0.2764, -0.8506, -0.4472), (-0.8944, 0.0, -0.4472), (-0.2764, 0.8506, -0.4472), (0.7236, 0.5257, -0.4472), (0.2764, -0.8506, 0.4472), (-0.7236, -0.5257, 0.4472), (-0.7236, 0.5257, 0.4472), (0.2764, 0.8506, 0.4472), (0.8944, 0.0, 0.4472), (0.0, 0.0, 1.0), (-0.1625, -0.5, -0.8507), (0.4253, -0.309, -0.8507), (0.2629, -0.809, -0.5257), (0.8506, 0.0, -0.5257), (0.4253, 0.309, -0.8507), (-0.5257, 0.0, -0.8507), (-0.6882, -0.5, -0.5257), (-0.1625, 0.5, -0.8507), (-0.6882, 0.5, -0.5257), (0.2629, 0.809, -0.5257), (0.9511, -0.309, 0.0), (0.9511, 0.309, 0.0), (0.0, -1.0, 0.0), (0.5878, -0.809, 0.0), (-0.9511, -0.309, 0.0), (-0.5878, -0.809, 0.0), (-0.5878, 0.809, 0.0), (-0.9511, 0.309, 0.0), (0.5878, 0.809, 0.0), (0.0, 1.0, 0.0), (0.6882, -0.5, 0.5257), (-0.2629, -0.809, 0.5257), (-0.8506, 0.0, 0.5257), (-0.2629, 0.809, 0.5257), (0.6882, 0.5, 0.5257), (0.1625, -0.5, 0.8507), (0.5257, 0.0, 0.8507), (-0.4253, -0.309, 0.8507), (-0.4253, 0.309, 0.8507), (0.1625, 0.5, 0.8507)], [], [(0, 13, 12), (1, 13, 15), (0, 12, 17), (0, 17, 19), (0, 19, 16), (1, 15, 22), (2, 14, 24), (3, 18, 26), (4, 20, 28), (5, 21, 30), (1, 22, 25), (2, 24, 27), (3, 26, 29), (4, 28, 31), (5, 30, 23), (6, 32, 37), (7, 33, 39), (8, 34, 40), (9, 35, 41), (10, 36, 38), (38, 41, 11), (38, 36, 41), (36, 9, 41), (41, 40, 11), (41, 35, 40), (35, 8, 40), (40, 39, 11), (40, 34, 39), (34, 7, 39), (39, 37, 11), (39, 33, 37), (33, 6, 37), (37, 38, 11), (37, 32, 38), (32, 10, 38), (23, 36, 10), (23, 30, 36), (30, 9, 36), (31, 35, 9), (31, 28, 35), (28, 8, 35), (29, 34, 8), (29, 26, 34), (26, 7, 34), (27, 33, 7), (27, 24, 33), (24, 6, 33), (25, 32, 6), (25, 22, 32), (22, 10, 32), (30, 31, 9), (30, 21, 31), (21, 4, 31), (28, 29, 8), (28, 20, 29), (20, 3, 29), (26, 27, 7), (26, 18, 27), (18, 2, 27), (24, 25, 6), (24, 14, 25), (14, 1, 25), (22, 23, 10), (22, 15, 23), (15, 5, 23), (16, 21, 5), (16, 19, 21), (19, 4, 21), (19, 20, 4), (19, 17, 20), (17, 3, 20), (17, 18, 3), (17, 12, 18), (12, 2, 18), (15, 16, 5), (15, 13, 16), (13, 0, 16), (12, 14, 2), (12, 13, 14), (13, 1, 14)])
me_icosphere_002.polygons.foreach_set('use_smooth', [True] * 80)
_uv = me_icosphere_002.uv_layers.new(name='UVMap')
_uv.uv.foreach_set('vector', [0.1818, 0.0, 0.2273, 0.07873, 0.1364, 0.07873, 0.2727, 0.1575, 0.3182, 0.07873, 0.3636, 0.1575, 0.9091, 0.0, 0.9545, 0.07873, 0.8636, 0.07873, 0.7273, 0.0, 0.7727, 0.07873, 0.6818, 0.07873, 0.5455, 0.0, 0.5909, 0.07873, 0.5, 0.07873, 0.2727, 0.1575, 0.3636, 0.1575, 0.3182, 0.2362, 0.09091, 0.1575, 0.1818, 0.1575, 0.1364, 0.2362, 0.8182, 0.1575, 0.9091, 0.1575, 0.8636, 0.2362, 0.6364, 0.1575, 0.7273, 0.1575, 0.6818, 0.2362, 0.4545, 0.1575, 0.5455, 0.1575, 0.5, 0.2362, 0.2727, 0.1575, 0.3182, 0.2362, 0.2273, 0.2362, 0.09091, 0.1575, 0.1364, 0.2362, 0.04546, 0.2362, 0.8182, 0.1575, 0.8636, 0.2362, 0.7727, 0.2362, 0.6364, 0.1575, 0.6818, 0.2362, 0.5909, 0.2362, 0.4545, 0.1575, 0.5, 0.2362, 0.4091, 0.2362, 0.1818, 0.3149, 0.2727, 0.3149, 0.2273, 0.3937, 0.0, 0.3149, 0.09091, 0.3149, 0.04546, 0.3937, 0.7273, 0.3149, 0.8182, 0.3149, 0.7727, 0.3937, 0.5455, 0.3149, 0.6364, 0.3149, 0.5909, 0.3937, 0.3636, 0.3149, 0.4545, 0.3149, 0.4091, 0.3937, 0.4091, 0.3937, 0.5, 0.3937, 0.4545, 0.4724, 0.4091, 0.3937, 0.4545, 0.3149, 0.5, 0.3937, 0.4545, 0.3149, 0.5455, 0.3149, 0.5, 0.3937, 0.5909, 0.3937, 0.6818, 0.3937, 0.6364, 0.4724, 0.5909, 0.3937, 0.6364, 0.3149, 0.6818, 0.3937, 0.6364, 0.3149, 0.7273, 0.3149, 0.6818, 0.3937, 0.7727, 0.3937, 0.8636, 0.3937, 0.8182, 0.4724, 0.7727, 0.3937, 0.8182, 0.3149, 0.8636, 0.3937, 0.8182, 0.3149, 0.9091, 0.3149, 0.8636, 0.3937, 0.04546, 0.3937, 0.1364, 0.3937, 0.09091, 0.4724, 0.04546, 0.3937, 0.09091, 0.3149, 0.1364, 0.3937, 0.09091, 0.3149, 0.1818, 0.3149, 0.1364, 0.3937, 0.2273, 0.3937, 0.3182, 0.3937, 0.2727, 0.4724, 0.2273, 0.3937, 0.2727, 0.3149, 0.3182, 0.3937, 0.2727, 0.3149, 0.3636, 0.3149, 0.3182, 0.3937, 0.4091, 0.2362, 0.4545, 0.3149, 0.3636, 0.3149, 0.4091, 0.2362, 0.5, 0.2362, 0.4545, 0.3149, 0.5, 0.2362, 0.5455, 0.3149, 0.4545, 0.3149, 0.5909, 0.2362, 0.6364, 0.3149, 0.5455, 0.3149, 0.5909, 0.2362, 0.6818, 0.2362, 0.6364, 0.3149, 0.6818, 0.2362, 0.7273, 0.3149, 0.6364, 0.3149, 0.7727, 0.2362, 0.8182, 0.3149, 0.7273, 0.3149, 0.7727, 0.2362, 0.8636, 0.2362, 0.8182, 0.3149, 0.8636, 0.2362, 0.9091, 0.3149, 0.8182, 0.3149, 0.04546, 0.2362, 0.09091, 0.3149, 0.0, 0.3149, 0.04546, 0.2362, 0.1364, 0.2362, 0.09091, 0.3149, 0.1364, 0.2362, 0.1818, 0.3149, 0.09091, 0.3149, 0.2273, 0.2362, 0.2727, 0.3149, 0.1818, 0.3149, 0.2273, 0.2362, 0.3182, 0.2362, 0.2727, 0.3149, 0.3182, 0.2362, 0.3636, 0.3149, 0.2727, 0.3149, 0.5, 0.2362, 0.5909, 0.2362, 0.5455, 0.3149, 0.5, 0.2362, 0.5455, 0.1575, 0.5909, 0.2362, 0.5455, 0.1575, 0.6364, 0.1575, 0.5909, 0.2362, 0.6818, 0.2362, 0.7727, 0.2362, 0.7273, 0.3149, 0.6818, 0.2362, 0.7273, 0.1575, 0.7727, 0.2362, 0.7273, 0.1575, 0.8182, 0.1575, 0.7727, 0.2362, 0.8636, 0.2362, 0.9545, 0.2362, 0.9091, 0.3149, 0.8636, 0.2362, 0.9091, 0.1575, 0.9545, 0.2362, 0.9091, 0.1575, 1.0, 0.1575, 0.9545, 0.2362, 0.1364, 0.2362, 0.2273, 0.2362, 0.1818, 0.3149, 0.1364, 0.2362, 0.1818, 0.1575, 0.2273, 0.2362, 0.1818, 0.1575, 0.2727, 0.1575, 0.2273, 0.2362, 0.3182, 0.2362, 0.4091, 0.2362, 0.3636, 0.3149, 0.3182, 0.2362, 0.3636, 0.1575, 0.4091, 0.2362, 0.3636, 0.1575, 0.4545, 0.1575, 0.4091, 0.2362, 0.5, 0.07873, 0.5455, 0.1575, 0.4545, 0.1575, 0.5, 0.07873, 0.5909, 0.07873, 0.5455, 0.1575, 0.5909, 0.07873, 0.6364, 0.1575, 0.5455, 0.1575, 0.6818, 0.07873, 0.7273, 0.1575, 0.6364, 0.1575, 0.6818, 0.07873, 0.7727, 0.07873, 0.7273, 0.1575, 0.7727, 0.07873, 0.8182, 0.1575, 0.7273, 0.1575, 0.8636, 0.07873, 0.9091, 0.1575, 0.8182, 0.1575, 0.8636, 0.07873, 0.9545, 0.07873, 0.9091, 0.1575, 0.9545, 0.07873, 1.0, 0.1575, 0.9091, 0.1575, 0.3636, 0.1575, 0.4091, 0.07873, 0.4545, 0.1575, 0.3636, 0.1575, 0.3182, 0.07873, 0.4091, 0.07873, 0.3182, 0.07873, 0.3636, 0.0, 0.4091, 0.07873, 0.1364, 0.07873, 0.1818, 0.1575, 0.09091, 0.1575, 0.1364, 0.07873, 0.2273, 0.07873, 0.1818, 0.1575, 0.2273, 0.07873, 0.2727, 0.1575, 0.1818, 0.1575])
me_icosphere_002.materials.append(mat_monoinversal)
me_icosphere_002.update()
me_icosphere_003 = bpy.data.meshes.new('Icosphere.003')
me_icosphere_003.from_pydata([(0.0, 0.0, -1.0), (0.7236, -0.5257, -0.4472), (-0.2764, -0.8506, -0.4472), (-0.8944, 0.0, -0.4472), (-0.2764, 0.8506, -0.4472), (0.7236, 0.5257, -0.4472), (0.2764, -0.8506, 0.4472), (-0.7236, -0.5257, 0.4472), (-0.7236, 0.5257, 0.4472), (0.2764, 0.8506, 0.4472), (0.8944, 0.0, 0.4472), (0.0, 0.0, 1.0), (-0.1625, -0.5, -0.8507), (0.4253, -0.309, -0.8507), (0.2629, -0.809, -0.5257), (0.8506, 0.0, -0.5257), (0.4253, 0.309, -0.8507), (-0.5257, 0.0, -0.8507), (-0.6882, -0.5, -0.5257), (-0.1625, 0.5, -0.8507), (-0.6882, 0.5, -0.5257), (0.2629, 0.809, -0.5257), (0.9511, -0.309, 0.0), (0.9511, 0.309, 0.0), (0.0, -1.0, 0.0), (0.5878, -0.809, 0.0), (-0.9511, -0.309, 0.0), (-0.5878, -0.809, 0.0), (-0.5878, 0.809, 0.0), (-0.9511, 0.309, 0.0), (0.5878, 0.809, 0.0), (0.0, 1.0, 0.0), (0.6882, -0.5, 0.5257), (-0.2629, -0.809, 0.5257), (-0.8506, 0.0, 0.5257), (-0.2629, 0.809, 0.5257), (0.6882, 0.5, 0.5257), (0.1625, -0.5, 0.8507), (0.5257, 0.0, 0.8507), (-0.4253, -0.309, 0.8507), (-0.4253, 0.309, 0.8507), (0.1625, 0.5, 0.8507)], [], [(0, 13, 12), (1, 13, 15), (0, 12, 17), (0, 17, 19), (0, 19, 16), (1, 15, 22), (2, 14, 24), (3, 18, 26), (4, 20, 28), (5, 21, 30), (1, 22, 25), (2, 24, 27), (3, 26, 29), (4, 28, 31), (5, 30, 23), (6, 32, 37), (7, 33, 39), (8, 34, 40), (9, 35, 41), (10, 36, 38), (38, 41, 11), (38, 36, 41), (36, 9, 41), (41, 40, 11), (41, 35, 40), (35, 8, 40), (40, 39, 11), (40, 34, 39), (34, 7, 39), (39, 37, 11), (39, 33, 37), (33, 6, 37), (37, 38, 11), (37, 32, 38), (32, 10, 38), (23, 36, 10), (23, 30, 36), (30, 9, 36), (31, 35, 9), (31, 28, 35), (28, 8, 35), (29, 34, 8), (29, 26, 34), (26, 7, 34), (27, 33, 7), (27, 24, 33), (24, 6, 33), (25, 32, 6), (25, 22, 32), (22, 10, 32), (30, 31, 9), (30, 21, 31), (21, 4, 31), (28, 29, 8), (28, 20, 29), (20, 3, 29), (26, 27, 7), (26, 18, 27), (18, 2, 27), (24, 25, 6), (24, 14, 25), (14, 1, 25), (22, 23, 10), (22, 15, 23), (15, 5, 23), (16, 21, 5), (16, 19, 21), (19, 4, 21), (19, 20, 4), (19, 17, 20), (17, 3, 20), (17, 18, 3), (17, 12, 18), (12, 2, 18), (15, 16, 5), (15, 13, 16), (13, 0, 16), (12, 14, 2), (12, 13, 14), (13, 1, 14)])
me_icosphere_003.polygons.foreach_set('use_smooth', [True] * 80)
_uv = me_icosphere_003.uv_layers.new(name='UVMap')
_uv.uv.foreach_set('vector', [0.1818, 0.0, 0.2273, 0.07873, 0.1364, 0.07873, 0.2727, 0.1575, 0.3182, 0.07873, 0.3636, 0.1575, 0.9091, 0.0, 0.9545, 0.07873, 0.8636, 0.07873, 0.7273, 0.0, 0.7727, 0.07873, 0.6818, 0.07873, 0.5455, 0.0, 0.5909, 0.07873, 0.5, 0.07873, 0.2727, 0.1575, 0.3636, 0.1575, 0.3182, 0.2362, 0.09091, 0.1575, 0.1818, 0.1575, 0.1364, 0.2362, 0.8182, 0.1575, 0.9091, 0.1575, 0.8636, 0.2362, 0.6364, 0.1575, 0.7273, 0.1575, 0.6818, 0.2362, 0.4545, 0.1575, 0.5455, 0.1575, 0.5, 0.2362, 0.2727, 0.1575, 0.3182, 0.2362, 0.2273, 0.2362, 0.09091, 0.1575, 0.1364, 0.2362, 0.04546, 0.2362, 0.8182, 0.1575, 0.8636, 0.2362, 0.7727, 0.2362, 0.6364, 0.1575, 0.6818, 0.2362, 0.5909, 0.2362, 0.4545, 0.1575, 0.5, 0.2362, 0.4091, 0.2362, 0.1818, 0.3149, 0.2727, 0.3149, 0.2273, 0.3937, 0.0, 0.3149, 0.09091, 0.3149, 0.04546, 0.3937, 0.7273, 0.3149, 0.8182, 0.3149, 0.7727, 0.3937, 0.5455, 0.3149, 0.6364, 0.3149, 0.5909, 0.3937, 0.3636, 0.3149, 0.4545, 0.3149, 0.4091, 0.3937, 0.4091, 0.3937, 0.5, 0.3937, 0.4545, 0.4724, 0.4091, 0.3937, 0.4545, 0.3149, 0.5, 0.3937, 0.4545, 0.3149, 0.5455, 0.3149, 0.5, 0.3937, 0.5909, 0.3937, 0.6818, 0.3937, 0.6364, 0.4724, 0.5909, 0.3937, 0.6364, 0.3149, 0.6818, 0.3937, 0.6364, 0.3149, 0.7273, 0.3149, 0.6818, 0.3937, 0.7727, 0.3937, 0.8636, 0.3937, 0.8182, 0.4724, 0.7727, 0.3937, 0.8182, 0.3149, 0.8636, 0.3937, 0.8182, 0.3149, 0.9091, 0.3149, 0.8636, 0.3937, 0.04546, 0.3937, 0.1364, 0.3937, 0.09091, 0.4724, 0.04546, 0.3937, 0.09091, 0.3149, 0.1364, 0.3937, 0.09091, 0.3149, 0.1818, 0.3149, 0.1364, 0.3937, 0.2273, 0.3937, 0.3182, 0.3937, 0.2727, 0.4724, 0.2273, 0.3937, 0.2727, 0.3149, 0.3182, 0.3937, 0.2727, 0.3149, 0.3636, 0.3149, 0.3182, 0.3937, 0.4091, 0.2362, 0.4545, 0.3149, 0.3636, 0.3149, 0.4091, 0.2362, 0.5, 0.2362, 0.4545, 0.3149, 0.5, 0.2362, 0.5455, 0.3149, 0.4545, 0.3149, 0.5909, 0.2362, 0.6364, 0.3149, 0.5455, 0.3149, 0.5909, 0.2362, 0.6818, 0.2362, 0.6364, 0.3149, 0.6818, 0.2362, 0.7273, 0.3149, 0.6364, 0.3149, 0.7727, 0.2362, 0.8182, 0.3149, 0.7273, 0.3149, 0.7727, 0.2362, 0.8636, 0.2362, 0.8182, 0.3149, 0.8636, 0.2362, 0.9091, 0.3149, 0.8182, 0.3149, 0.04546, 0.2362, 0.09091, 0.3149, 0.0, 0.3149, 0.04546, 0.2362, 0.1364, 0.2362, 0.09091, 0.3149, 0.1364, 0.2362, 0.1818, 0.3149, 0.09091, 0.3149, 0.2273, 0.2362, 0.2727, 0.3149, 0.1818, 0.3149, 0.2273, 0.2362, 0.3182, 0.2362, 0.2727, 0.3149, 0.3182, 0.2362, 0.3636, 0.3149, 0.2727, 0.3149, 0.5, 0.2362, 0.5909, 0.2362, 0.5455, 0.3149, 0.5, 0.2362, 0.5455, 0.1575, 0.5909, 0.2362, 0.5455, 0.1575, 0.6364, 0.1575, 0.5909, 0.2362, 0.6818, 0.2362, 0.7727, 0.2362, 0.7273, 0.3149, 0.6818, 0.2362, 0.7273, 0.1575, 0.7727, 0.2362, 0.7273, 0.1575, 0.8182, 0.1575, 0.7727, 0.2362, 0.8636, 0.2362, 0.9545, 0.2362, 0.9091, 0.3149, 0.8636, 0.2362, 0.9091, 0.1575, 0.9545, 0.2362, 0.9091, 0.1575, 1.0, 0.1575, 0.9545, 0.2362, 0.1364, 0.2362, 0.2273, 0.2362, 0.1818, 0.3149, 0.1364, 0.2362, 0.1818, 0.1575, 0.2273, 0.2362, 0.1818, 0.1575, 0.2727, 0.1575, 0.2273, 0.2362, 0.3182, 0.2362, 0.4091, 0.2362, 0.3636, 0.3149, 0.3182, 0.2362, 0.3636, 0.1575, 0.4091, 0.2362, 0.3636, 0.1575, 0.4545, 0.1575, 0.4091, 0.2362, 0.5, 0.07873, 0.5455, 0.1575, 0.4545, 0.1575, 0.5, 0.07873, 0.5909, 0.07873, 0.5455, 0.1575, 0.5909, 0.07873, 0.6364, 0.1575, 0.5455, 0.1575, 0.6818, 0.07873, 0.7273, 0.1575, 0.6364, 0.1575, 0.6818, 0.07873, 0.7727, 0.07873, 0.7273, 0.1575, 0.7727, 0.07873, 0.8182, 0.1575, 0.7273, 0.1575, 0.8636, 0.07873, 0.9091, 0.1575, 0.8182, 0.1575, 0.8636, 0.07873, 0.9545, 0.07873, 0.9091, 0.1575, 0.9545, 0.07873, 1.0, 0.1575, 0.9091, 0.1575, 0.3636, 0.1575, 0.4091, 0.07873, 0.4545, 0.1575, 0.3636, 0.1575, 0.3182, 0.07873, 0.4091, 0.07873, 0.3182, 0.07873, 0.3636, 0.0, 0.4091, 0.07873, 0.1364, 0.07873, 0.1818, 0.1575, 0.09091, 0.1575, 0.1364, 0.07873, 0.2273, 0.07873, 0.1818, 0.1575, 0.2273, 0.07873, 0.2727, 0.1575, 0.1818, 0.1575])
me_icosphere_003.materials.append(mat_monoinversal)
me_icosphere_003.update()
me_cube_017 = bpy.data.meshes.new('Cube.017')
me_cube_017.from_pydata([(-0.85, -0.85, -1.0), (-1.0, 0.0, 1.0), (-0.85, 0.9, -1.0), (-1.0, 1.05, 1.0), (0.85, -0.85, -1.0), (1.0, 0.0, 1.0), (0.85, 0.9, -1.0), (1.0, 1.05, 1.0), (-1.0, 1.05, -1.0), (-1.0, -1.0, -1.0), (1.0, 1.05, -1.0), (1.0, -1.0, -1.0), (-0.85, 0.9, -0.8631), (-0.85, -0.85, -0.8631), (0.85, 0.9, -0.8631), (0.85, -0.85, -0.8631)], [], [(9, 1, 3, 8), (8, 3, 7, 10), (10, 7, 5, 11), (11, 5, 1, 9), (6, 4, 15, 14), (7, 3, 1, 5), (2, 0, 9, 8), (6, 2, 8, 10), (4, 6, 10, 11), (0, 4, 11, 9), (12, 14, 15, 13), (0, 2, 12, 13), (4, 0, 13, 15), (2, 6, 14, 12)])
me_cube_017.polygons.foreach_set('material_index', [0, 0, 0, 0, 0, 0, 0, 0, 0, 0, 1, 0, 0, 0])
_uv = me_cube_017.uv_layers.new(name='UVMap')
_uv.uv.foreach_set('vector', [0.375, 0.0, 0.625, 0.0, 0.625, 0.25, 0.375, 0.25, 0.375, 0.25, 0.625, 0.25, 0.625, 0.5, 0.375, 0.5, 0.375, 0.5, 0.625, 0.5, 0.625, 0.75, 0.375, 0.75, 0.375, 0.75, 0.625, 0.75, 0.625, 1.0, 0.375, 1.0, 0.3562, 0.5183, 0.3562, 0.7317, 0.3562, 0.7317, 0.3562, 0.5183, 0.625, 0.5, 0.875, 0.5, 0.875, 0.75, 0.625, 0.75, 0.1437, 0.5183, 0.1437, 0.7317, 0.125, 0.75, 0.125, 0.5, 0.3562, 0.5183, 0.1437, 0.5183, 0.125, 0.5, 0.375, 0.5, 0.3562, 0.7317, 0.3562, 0.5183, 0.375, 0.5, 0.375, 0.75, 0.1437, 0.7317, 0.3562, 0.7317, 0.375, 0.75, 0.125, 0.75, 0.1437, 0.5183, 0.3562, 0.5183, 0.3562, 0.7317, 0.1437, 0.7317, 0.1437, 0.7317, 0.1437, 0.5183, 0.1437, 0.5183, 0.1437, 0.7317, 0.3562, 0.7317, 0.1437, 0.7317, 0.1437, 0.7317, 0.3562, 0.7317, 0.1437, 0.5183, 0.3562, 0.5183, 0.3562, 0.5183, 0.1437, 0.5183])
me_cube_017.materials.append(mat_monoinversal)
me_cube_017.materials.append(mat_monoinversallamp)
me_cube_017.update()

# ---- objects
ob_light = bpy.data.objects.new('Light', light_light)
ob_camera = bpy.data.objects.new('Camera', cam_camera)
ob_bowlentry = bpy.data.objects.new('Bowlentry', me_cube_001)
ob_pillarus = bpy.data.objects.new('Pillarus', me_cube_005)
ob_pillarus_001 = bpy.data.objects.new('Pillarus.001', me_cube_006)
ob_pillarus_002 = bpy.data.objects.new('Pillarus.002', me_cube_007)
ob_pillarus_003 = bpy.data.objects.new('Pillarus.003', me_cube_008)
ob_pillarus_004 = bpy.data.objects.new('Pillarus.004', me_cube_009)
ob_rampentery = bpy.data.objects.new('RampEntery', me_cube_004)
ob_roomgravity = bpy.data.objects.new('RoomGravity', me_roundcube)
ob_cube = bpy.data.objects.new('Cube', me_cube_010)
ob_pillarspheros = bpy.data.objects.new('PillarSpheros', me_cube_012)
ob_pillarspheros_001 = bpy.data.objects.new('PillarSpheros.001', me_cube_013)
ob_pillarspheros_002 = bpy.data.objects.new('PillarSpheros.002', me_cube_014)
ob_pillarspheros_003 = bpy.data.objects.new('PillarSpheros.003', me_cube_015)
ob_pillarspheros_004 = bpy.data.objects.new('PillarSpheros.004', me_cube_016)
ob_eyeprotector = bpy.data.objects.new('EyeProtector', me_icosphere)
ob_eyeprotector_001 = bpy.data.objects.new('EyeProtector.001', me_icosphere_001)
ob_eyeprotector_002 = bpy.data.objects.new('EyeProtector.002', me_icosphere_002)
ob_eyeprotector_003 = bpy.data.objects.new('EyeProtector.003', me_icosphere_003)
ob_lampboxa = bpy.data.objects.new('LampBoxa', me_cube_017)

# ---- transforms, parenting, visibility, modifiers, constraints
ob_light.location = (4.076, 1.005, 5.904)
ob_light.rotation_euler = (0.6503, 0.05522, 1.866)
ob_light.lock_rotations_4d = False
ob_light.empty_display_type = 'ARROWS'
ob_light.color = (0.0, 0.0, 0.0, 0.0)
ob_light.lineart.crease_threshold = 0.0
ob_camera.location = (7.359, -6.926, 4.958)
ob_camera.rotation_euler = (1.109, 0.0, 0.8149)
ob_camera.lock_rotations_4d = False
ob_camera.empty_display_type = 'ARROWS'
ob_camera.color = (0.0, 0.0, 0.0, 0.0)
ob_camera.display_type = 'WIRE'
ob_camera.lineart.crease_threshold = 0.0
ob_bowlentry.location = (0.0, 0.0, 10.0)
_m = ob_bowlentry.modifiers.new('Solidify', 'SOLIDIFY')
_m.thickness = 0.25
ob_pillarus.location = (0.0, 0.0, 0.0)
ob_pillarus_001.location = (-6.0, 6.0, 0.0)
ob_pillarus_002.location = (-6.0, -6.0, 0.0)
ob_pillarus_003.location = (6.0, 6.0, 0.0)
ob_pillarus_004.location = (6.0, -6.0, 0.0)
ob_rampentery.location = (-6.148e-16, -15.95, 5.889)
ob_rampentery.rotation_euler = (0.3491, -0.0, 0.0)
ob_roomgravity.location = (0.0, 0.0, 35.0)
_m = ob_roomgravity.modifiers.new('Solidify', 'SOLIDIFY')
_m.thickness = 0.5
_m = ob_roomgravity.modifiers.new('Auto Smooth', 'NODES')
_m.node_group = ng_auto_smooth
_gi = [s.identifier for s in ng_auto_smooth.interface.items_tree if s.item_type == 'SOCKET' and s.in_out == 'INPUT']
_m[_gi[1]] = 0.5236  # Angle
ob_cube.location = (-9.0, 0.0, 12.0)
ob_pillarspheros.location = (0.0, 29.0, 1.0)
ob_pillarspheros_001.location = (-29.0, 0.0, 1.0)
ob_pillarspheros_001.rotation_euler = (0.0, -0.0, 1.571)
ob_pillarspheros_002.location = (29.0, 0.0, 1.0)
ob_pillarspheros_002.rotation_euler = (0.0, -0.0, 4.712)
ob_pillarspheros_003.location = (21.0, -20.0, 1.0)
ob_pillarspheros_003.rotation_euler = (0.0, -0.0, 3.927)
ob_pillarspheros_004.location = (-21.0, -20.0, 1.0)
ob_pillarspheros_004.rotation_euler = (0.0, -0.0, 2.356)
ob_eyeprotector.location = (-9.0, -9.0, 12.0)
_m = ob_eyeprotector.modifiers.new('Auto Smooth', 'NODES')
_m.node_group = ng_auto_smooth
_gi = [s.identifier for s in ng_auto_smooth.interface.items_tree if s.item_type == 'SOCKET' and s.in_out == 'INPUT']
_m[_gi[1]] = 0.5236  # Angle
ob_eyeprotector_001.location = (9.0, -9.0, 12.0)
_m = ob_eyeprotector_001.modifiers.new('Auto Smooth', 'NODES')
_m.node_group = ng_auto_smooth
_gi = [s.identifier for s in ng_auto_smooth.interface.items_tree if s.item_type == 'SOCKET' and s.in_out == 'INPUT']
_m[_gi[1]] = 0.5236  # Angle
ob_eyeprotector_002.location = (9.0, 9.0, 12.0)
_m = ob_eyeprotector_002.modifiers.new('Auto Smooth', 'NODES')
_m.node_group = ng_auto_smooth
_gi = [s.identifier for s in ng_auto_smooth.interface.items_tree if s.item_type == 'SOCKET' and s.in_out == 'INPUT']
_m[_gi[1]] = 0.5236  # Angle
ob_eyeprotector_003.location = (-9.0, 9.0, 12.0)
_m = ob_eyeprotector_003.modifiers.new('Auto Smooth', 'NODES')
_m.node_group = ng_auto_smooth
_gi = [s.identifier for s in ng_auto_smooth.interface.items_tree if s.item_type == 'SOCKET' and s.in_out == 'INPUT']
_m[_gi[1]] = 0.5236  # Angle
ob_lampboxa.location = (0.0, -26.0, 35.0)

# ---- collection membership
col_collection.objects.link(ob_light)
col_collection.objects.link(ob_camera)
col_inversegravity.objects.link(ob_bowlentry)
col_inversegravity.objects.link(ob_pillarus)
col_inversegravity.objects.link(ob_pillarus_001)
col_inversegravity.objects.link(ob_pillarus_002)
col_inversegravity.objects.link(ob_pillarus_003)
col_inversegravity.objects.link(ob_pillarus_004)
col_inversegravity.objects.link(ob_rampentery)
col_inversegravity.objects.link(ob_roomgravity)
col_inversegravity.objects.link(ob_cube)
col_inversegravity.objects.link(ob_pillarspheros)
col_inversegravity.objects.link(ob_pillarspheros_001)
col_inversegravity.objects.link(ob_pillarspheros_002)
col_inversegravity.objects.link(ob_pillarspheros_003)
col_inversegravity.objects.link(ob_pillarspheros_004)
col_inversegravity.objects.link(ob_eyeprotector)
col_inversegravity.objects.link(ob_eyeprotector_001)
col_inversegravity.objects.link(ob_eyeprotector_002)
col_inversegravity.objects.link(ob_eyeprotector_003)
col_inversegravity.objects.link(ob_lampboxa)

# ---- scene / render settings (as saved in the file)
scene.camera = ob_camera
scene.frame_start = 1; scene.frame_end = 250; scene.frame_set(1)
scene.render.engine = 'BLENDER_EEVEE_NEXT'
scene.cycles.sampling_pattern = 'TABULATED_SOBOL'
bpy.context.view_layer.update()
